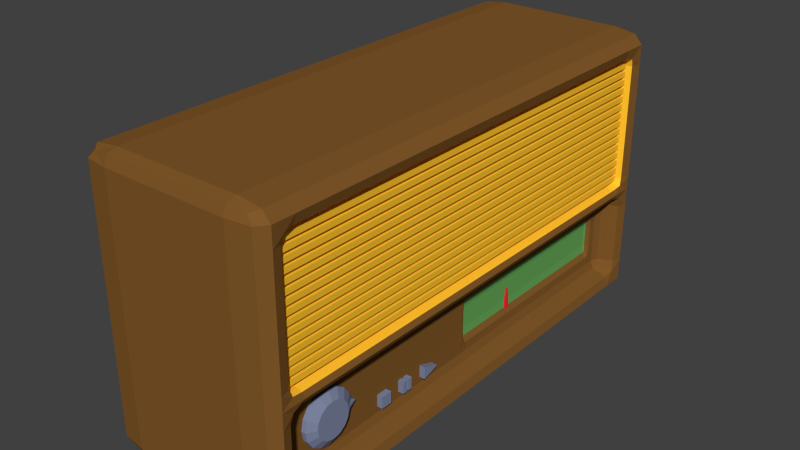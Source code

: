# Source: Radio.blend  (saved by Blender 2.76.0; exported with 4.5.12 LTS)
import bpy
from mathutils import Matrix  # noqa: F401  (used for matrix-valued properties, if any)

bpy.ops.wm.read_factory_settings(use_empty=True)
scene = bpy.context.scene
scene.name = 'Scene'

# ---- collections
col_collection_1 = bpy.data.collections.new('Collection 1'); scene.collection.children.link(col_collection_1)

# ---- materials (node trees are filled in below, after node groups)
mat_material_004 = bpy.data.materials.new('Material.004')
mat_material_004.alpha_threshold = 0.0
mat_material_004.use_transparent_shadow = False
mat_material_004.diffuse_color = (0.8276, 0.03583, 0.03583, 1.0)
mat_material_004.roughness = 0.5
mat_material_radio_003 = bpy.data.materials.new('Material_Radio.003')
mat_material_radio_003.alpha_threshold = 0.0
mat_material_radio_003.use_transparent_shadow = False
mat_material_radio_003.diffuse_color = (0.2144, 0.2498, 0.3757, 1.0)
mat_material_radio_003.roughness = 0.5
mat_material_radio_002 = bpy.data.materials.new('Material_Radio.002')
mat_material_radio_002.alpha_threshold = 0.0
mat_material_radio_002.use_transparent_shadow = False
mat_material_radio_002.diffuse_color = (0.2203, 0.09889, 0.02289, 1.0)
mat_material_radio_002.roughness = 0.5
mat_material_radio_002.line_color = (0.0, 0.0, 0.0, 1.0)
mat_material_radio = bpy.data.materials.new('Material_Radio')
mat_material_radio.alpha_threshold = 0.0
mat_material_radio.use_transparent_shadow = False
mat_material_radio.diffuse_color = (0.1376, 0.402, 0.1032, 1.0)
mat_material_radio.roughness = 0.5
mat_material_radio_001 = bpy.data.materials.new('Material_Radio.001')
mat_material_radio_001.alpha_threshold = 0.0
mat_material_radio_001.use_transparent_shadow = False
mat_material_radio_001.diffuse_color = (1.0, 0.5692, 0.02977, 1.0)
mat_material_radio_001.roughness = 0.5

# ---- material node trees

# ---- world
world_world = bpy.data.worlds.new('World'); scene.world = world_world
world_world.color = (0.05088, 0.05088, 0.05088)
world_world.use_sun_shadow = False
world_world.sun_shadow_jitter_overblur = 0.0
world_world.cycles.sampling_method = 'MANUAL'
world_world.cycles.sample_map_resolution = 256

# ---- meshes
me_cube_005 = bpy.data.meshes.new('Cube.005')
me_cube_005.from_pydata([(-1.0, -1.0, -1.0), (-1.0, -0.2399, 1.0), (-1.0, 1.0, -1.0), (-1.0, 0.2399, 1.0), (1.0, -1.0, -1.0), (1.0, -0.2399, 1.0), (1.0, 1.0, -1.0), (1.0, 0.2399, 1.0)], [], [(1, 3, 2, 0), (3, 7, 6, 2), (7, 5, 4, 6), (5, 1, 0, 4), (0, 2, 6, 4), (5, 7, 3, 1)])
me_cube_005.materials.append(mat_material_004)
me_cube_005.use_remesh_preserve_volume = False
me_cube_005.use_remesh_preserve_attributes = False
me_cube_005.use_mirror_vertex_groups = False
me_cube_005.update()
me_circle = bpy.data.meshes.new('Circle')
me_circle.from_pydata([(2.495e-09, 1.21, -0.05708), (-0.3827, 0.9239, -0.05708), (-0.7071, 0.7071, -0.05708), (-0.9239, 0.3827, -0.05708), (-1.0, -4.371e-08, -0.05708), (-0.9239, -0.3827, -0.05708), (-0.7071, -0.7071, -0.05708), (-0.3827, -0.9239, -0.05708), (-1.485e-07, -1.0, -0.05708), (0.3827, -0.9239, -0.05708), (0.7071, -0.7071, -0.05708), (0.9239, -0.3827, -0.05708), (1.0, 1.192e-08, -0.05708), (0.9239, 0.3827, -0.05708), (0.7071, 0.7071, -0.05708), (0.3827, 0.9239, -0.05708), (-0.3827, 0.9239, 0.1036), (-4.53e-09, 1.21, 0.1036), (-0.7071, 0.7071, 0.1036), (-0.9239, 0.3827, 0.1036), (-1.0, -4.371e-08, 0.1036), (-0.9239, -0.3827, 0.1036), (-0.7071, -0.7071, 0.1036), (-0.3827, -0.9239, 0.1036), (-1.555e-07, -1.0, 0.1036), (0.3827, -0.9239, 0.1036), (0.7071, -0.7071, 0.1036), (0.9239, -0.3827, 0.1036), (1.0, 1.192e-08, 0.1036), (0.9239, 0.3827, 0.1036), (0.7071, 0.7071, 0.1036), (0.3827, 0.9239, 0.1036), (-0.2602, 0.6282, 0.3024), (-2.369e-08, 0.6799, 0.3024), (-0.4808, 0.4808, 0.3024), (-0.6282, 0.2602, 0.3024), (-0.6799, -2.614e-08, 0.3024), (-0.6282, -0.2602, 0.3024), (-0.4808, -0.4808, 0.3024), (-0.2602, -0.6282, 0.3024), (-1.264e-07, -0.6799, 0.3024), (0.2602, -0.6282, 0.3024), (0.4808, -0.4808, 0.3024), (0.6282, -0.2602, 0.3024), (0.6799, 1.169e-08, 0.3024), (0.6282, 0.2602, 0.3024), (0.4808, 0.4808, 0.3024), (0.2602, 0.6282, 0.3024), (-0.1327, 1.008, -0.05708), (-0.1327, 1.008, 0.1036), (-0.1301, 0.6541, 0.3024), (0.1327, 1.008, -0.05708), (0.1327, 1.008, 0.1036), (0.1301, 0.6541, 0.3024)], [], [(1, 48, 0, 51, 15, 14, 13, 12, 11, 10, 9, 8, 7, 6, 5, 4, 3, 2), (49, 16, 32, 50), (5, 6, 22, 21), (4, 5, 21, 20), (10, 11, 27, 26), (51, 0, 17, 52), (3, 4, 20, 19), (9, 10, 26, 25), (8, 9, 25, 24), (14, 15, 31, 30), (2, 3, 19, 18), (7, 8, 24, 23), (13, 14, 30, 29), (12, 13, 29, 28), (1, 2, 18, 16), (48, 1, 16, 49), (6, 7, 23, 22), (11, 12, 28, 27), (32, 34, 35, 36, 37, 38, 39, 40, 41, 42, 43, 44, 45, 46, 47, 53, 33, 50), (22, 23, 39, 38), (27, 28, 44, 43), (21, 22, 38, 37), (20, 21, 37, 36), (26, 27, 43, 42), (52, 17, 33, 53), (19, 20, 36, 35), (25, 26, 42, 41), (24, 25, 41, 40), (30, 31, 47, 46), (18, 19, 35, 34), (23, 24, 40, 39), (29, 30, 46, 45), (28, 29, 45, 44), (16, 18, 34, 32), (0, 48, 49, 17), (17, 49, 50, 33), (31, 52, 53, 47), (15, 51, 52, 31)])
me_circle.materials.append(mat_material_radio_003)
me_circle.use_remesh_preserve_volume = False
me_circle.use_remesh_preserve_attributes = False
me_circle.use_mirror_vertex_groups = False
me_circle.update()
me_cube = bpy.data.meshes.new('Cube')
me_cube.from_pydata([(0.9185, -0.9559, 0.7552), (0.9185, -0.9559, 0.793), (0.9185, 0.9559, 0.7552), (0.9185, 0.9559, 0.793), (0.8772, -0.9559, 0.7552), (0.8772, -0.9559, 0.793), (0.8772, 0.9559, 0.7552), (0.8772, 0.9559, 0.793), (0.9185, -0.9559, 0.6949), (0.9185, -0.9559, 0.7326), (0.9185, 0.9559, 0.6949), (0.9185, 0.9559, 0.7326), (0.8772, -0.9559, 0.6949), (0.8772, -0.9559, 0.7326), (0.8772, 0.9559, 0.6949), (0.8772, 0.9559, 0.7326), (0.9185, -0.9559, 0.6345), (0.9185, -0.9559, 0.6722), (0.9185, 0.9559, 0.6345), (0.9185, 0.9559, 0.6722), (0.8772, -0.9559, 0.6345), (0.8772, -0.9559, 0.6722), (0.8772, 0.9559, 0.6345), (0.8772, 0.9559, 0.6722), (0.9185, -0.9559, 0.5742), (0.9185, -0.9559, 0.6119), (0.9185, 0.9559, 0.5742), (0.9185, 0.9559, 0.6119), (0.8772, -0.9559, 0.5742), (0.8772, -0.9559, 0.6119), (0.8772, 0.9559, 0.5742), (0.8772, 0.9559, 0.6119), (0.9185, -0.9559, 0.5138), (0.9185, -0.9559, 0.5515), (0.9185, 0.9559, 0.5138), (0.9185, 0.9559, 0.5515), (0.8772, -0.9559, 0.5138), (0.8772, -0.9559, 0.5515), (0.8772, 0.9559, 0.5138), (0.8772, 0.9559, 0.5515), (0.9185, -0.9559, 0.4534), (0.9185, -0.9559, 0.4912), (0.9185, 0.9559, 0.4534), (0.9185, 0.9559, 0.4912), (0.8772, -0.9559, 0.4534), (0.8772, -0.9559, 0.4912), (0.8772, 0.9559, 0.4534), (0.8772, 0.9559, 0.4912), (0.9185, -0.9559, 0.3931), (0.9185, -0.9559, 0.4308), (0.9185, 0.9559, 0.3931), (0.9185, 0.9559, 0.4308), (0.8772, -0.9559, 0.3931), (0.8772, -0.9559, 0.4308), (0.8772, 0.9559, 0.3931), (0.8772, 0.9559, 0.4308), (0.9185, -0.9559, 0.3327), (0.9185, -0.9559, 0.3705), (0.9185, 0.9559, 0.3327), (0.9185, 0.9559, 0.3705), (0.8772, -0.9559, 0.3327), (0.8772, -0.9559, 0.3705), (0.8772, 0.9559, 0.3327), (0.8772, 0.9559, 0.3705), (0.9185, -0.9559, 0.2724), (0.9185, -0.9559, 0.3101), (0.9185, 0.9559, 0.2724), (0.9185, 0.9559, 0.3101), (0.8772, -0.9559, 0.2724), (0.8772, -0.9559, 0.3101), (0.8772, 0.9559, 0.2724), (0.8772, 0.9559, 0.3101), (0.9185, -0.9559, 0.212), (0.9185, -0.9559, 0.2497), (0.9185, 0.9559, 0.212), (0.9185, 0.9559, 0.2497), (0.8772, -0.9559, 0.212), (0.8772, -0.9559, 0.2497), (0.8772, 0.9559, 0.212), (0.8772, 0.9559, 0.2497), (0.9185, -0.9559, 0.1517), (0.9185, -0.9559, 0.1894), (0.9185, 0.9559, 0.1517), (0.9185, 0.9559, 0.1894), (0.8772, -0.9559, 0.1517), (0.8772, -0.9559, 0.1894), (0.8772, 0.9559, 0.1517), (0.8772, 0.9559, 0.1894), (0.9185, -0.9559, 0.0913), (0.9185, -0.9559, 0.129), (0.9185, 0.9559, 0.0913), (0.9185, 0.9559, 0.129), (0.8772, -0.9559, 0.0913), (0.8772, -0.9559, 0.129), (0.8772, 0.9559, 0.0913), (0.8772, 0.9559, 0.129), (0.9185, -0.9559, 0.03095), (0.9185, -0.9559, 0.06867), (0.9185, 0.9559, 0.03095), (0.9185, 0.9559, 0.06867), (0.8772, -0.9559, 0.03095), (0.8772, -0.9559, 0.06867), (0.8772, 0.9559, 0.03095), (0.8772, 0.9559, 0.06867), (0.9185, -0.9559, -0.02941), (0.9185, -0.9559, 0.008313), (0.9185, 0.9559, -0.02941), (0.9185, 0.9559, 0.008313), (0.8772, -0.9559, -0.02941), (0.8772, -0.9559, 0.008313), (0.8772, 0.9559, -0.02941), (0.8772, 0.9559, 0.008313), (0.9185, -0.9559, -0.08977), (0.9185, -0.9559, -0.05204), (0.9185, 0.9559, -0.08977), (0.9185, 0.9559, -0.05204), (0.8772, -0.9559, -0.08977), (0.8772, -0.9559, -0.05204), (0.8772, 0.9559, -0.08977), (0.8772, 0.9559, -0.05204), (0.7639, -0.4603, -0.7025), (0.7639, -0.4603, -0.6195), (0.7639, -0.4164, -0.7025), (0.7639, -0.4164, -0.6195), (0.8416, -0.4603, -0.7025), (0.8416, -0.4603, -0.6195), (0.8416, -0.4164, -0.7025), (0.8416, -0.4164, -0.6195), (0.7639, -0.3553, -0.7025), (0.7639, -0.3553, -0.6195), (0.7639, -0.338, -0.7025), (0.7639, -0.338, -0.6195), (0.8416, -0.3553, -0.7025), (0.8416, -0.3553, -0.6195), (0.8416, -0.338, -0.7025), (0.8416, -0.338, -0.6195), (0.7639, -0.3294, -0.7025), (0.7639, -0.3294, -0.6195), (0.7639, -0.3121, -0.7025), (0.7639, -0.3121, -0.6195), (0.8416, -0.3294, -0.7025), (0.8416, -0.3294, -0.6195), (0.8416, -0.3121, -0.7025), (0.8416, -0.3121, -0.6195), (0.7631, -0.2439, -0.7044), (0.7631, -0.2439, -0.6176), (0.7631, -0.1804, -0.6655), (0.7631, -0.1804, -0.6565), (0.8423, -0.2439, -0.7044), (0.8423, -0.2439, -0.6176), (0.8423, -0.1804, -0.6655), (0.8423, -0.1804, -0.6565), (-0.6667, -0.9492, -1.0), (-0.6667, -0.9492, 1.0), (1.0, -0.9492, 0.9111), (-0.6667, -1.0, 0.9111), (-1.0, 0.9492, 0.9111), (-0.6667, 1.0, -0.9111), (-1.0, -0.9492, 0.9111), (-1.0, 0.8597, 0.9111), (1.0, 0.9492, 0.9111), (1.0, -0.8597, 0.9111), (-0.6667, 0.9492, 1.0), (-0.6667, -0.8597, 1.0), (-0.6667, 0.9492, -1.0), (-0.6667, -0.8597, -1.0), (1.0, -0.8597, -0.9111), (0.891, -0.8597, 0.8222), (1.0, 0.9492, -0.9111), (1.0, 0.9492, 0.7728), (-1.0, 0.8597, -0.9111), (-1.0, 0.8597, 0.7728), (-1.0, -0.9492, -0.9111), (-1.0, -0.9492, 0.7728), (-0.6667, 1.0, 0.9111), (-0.6667, 1.0, -0.7465), (-1.0, 0.9492, -0.9111), (-1.0, 0.9492, 0.7728), (-0.6667, -1.0, -0.9111), (-0.6667, -1.0, 0.7728), (1.0, -0.9492, -0.9111), (1.0, -0.9492, 0.7728), (1.0, -0.9492, -0.2926), (-0.6667, -1.0, -0.2926), (-1.0, 0.9492, -0.2926), (-0.6667, 1.0, -0.1685), (-1.0, -0.9492, -0.2926), (-1.0, 0.8597, -0.2926), (1.0, 0.9492, -0.2926), (0.891, 0.8597, -0.8222), (-0.6667, 1.0, -0.0706), (1.0, -0.9492, -0.1685), (-0.6667, -1.0, -0.1685), (-1.0, 0.9492, -0.1685), (-1.0, -0.9492, -0.1685), (-1.0, 0.8597, -0.1685), (1.0, 0.9492, -0.1685), (1.0, -0.8597, -0.1685), (0.6667, -1.0, -0.1685), (-2.98e-07, -1.0, -0.1685), (0.6667, 1.0, -0.0706), (1.192e-07, 1.0, -0.0706), (0.6667, 1.0, -0.1685), (1.192e-07, 1.0, -0.1685), (0.6667, -1.0, -0.2926), (-2.831e-07, -1.0, -0.2926), (0.6667, -1.0, 0.7728), (-3.576e-07, -1.0, 0.7728), (0.6667, -1.0, -0.9111), (-1.714e-07, -1.0, -0.9111), (0.6667, 1.0, -0.7465), (1.788e-07, 1.0, -0.7465), (0.6667, 1.0, 0.9111), (1.937e-07, 1.0, 0.9111), (0.6667, -0.8597, -1.0), (5.215e-08, -0.8597, -1.0), (0.6667, 0.9492, -1.0), (1.49e-07, 0.9492, -1.0), (0.6667, -0.8597, 1.0), (-1.863e-07, -0.8597, 1.0), (0.6667, 0.9492, 1.0), (1.192e-07, 0.9492, 1.0), (0.6667, 1.0, -0.9111), (1.788e-07, 1.0, -0.9111), (0.6667, -1.0, 0.9111), (-4.545e-07, -1.0, 0.9111), (0.6667, -0.9492, 1.0), (-3.725e-07, -0.9492, 1.0), (0.6667, -0.9492, -1.0), (0.0, -0.9492, -1.0), (0.7821, -0.8597, 0.7728), (0.7821, -0.8597, -0.2926), (0.891, 0.8984, -0.2926), (0.891, 0.8984, 0.7728), (0.891, 0.8597, -0.1199), (0.891, -0.8984, -0.0706), (0.891, -0.8597, -0.217), (0.891, -0.8984, -0.7465), (0.891, 0.8597, -0.217), (0.891, -0.42, -0.217), (0.891, -0.8597, -0.1199), (0.891, 0.8092, -0.1199), (0.7821, 0.8597, -0.2926), (0.7821, -0.42, -0.2926), (0.7821, 0.8597, 0.7728), (0.7821, -0.42, 0.7728), (-5.215e-08, 0.8597, 1.0), (-1.49e-07, -0.42, 1.0), (0.6667, 0.8597, 1.0), (0.6667, -0.42, 1.0), (8.941e-08, 0.8597, -1.0), (5.215e-08, -0.42, -1.0), (0.6667, 0.8597, -1.0), (0.6667, -0.42, -1.0), (1.0, 0.8597, -0.1685), (1.0, -0.42, -0.1685), (-1.0, -0.8597, -0.1685), (-1.0, 0.8092, -0.1685), (0.891, -0.8597, -0.8222), (0.891, 0.8092, -0.8222), (-1.0, -0.8597, -0.2926), (-1.0, 0.8092, -0.2926), (-1.0, -0.8597, 0.7728), (-1.0, 0.8092, 0.7728), (-1.0, -0.8597, -0.9111), (-1.0, 0.8092, -0.9111), (0.891, 0.8597, 0.8222), (0.891, -0.42, 0.8222), (1.0, 0.8597, -0.9111), (1.0, -0.42, -0.9111), (-0.6667, 0.8597, -1.0), (-0.6667, -0.4199, -1.0), (-0.6667, 0.8597, 1.0), (-0.6667, -0.42, 1.0), (1.0, 0.8597, 0.9111), (1.0, -0.42, 0.9111), (-1.0, -0.8597, 0.9111), (-1.0, 0.8092, 0.9111), (-1.0, 0.8092, 0.1649), (-1.0, -0.8597, 0.1649), (0.7821, -0.42, 0.1649), (0.7821, 0.8597, 0.1649), (0.891, -0.8984, 0.5373), (0.891, 0.8984, 0.1649), (0.7821, -0.8597, 0.1649), (-3.427e-07, -1.0, 0.1649), (0.6667, -1.0, 0.1649), (1.192e-07, 1.0, 0.5373), (0.6667, 1.0, 0.5373), (-0.6667, 1.0, 0.5373), (1.0, -0.9492, 0.1649), (-0.6667, -1.0, 0.1649), (-1.0, 0.9492, 0.1649), (-1.0, -0.9492, 0.1649), (-1.0, 0.8597, 0.1649), (1.0, 0.9492, 0.1649), (-1.0, 0.8092, -0.5952), (-1.0, -0.8597, -0.5952), (0.7821, -0.42, -0.5952), (0.7821, 0.8597, -0.5952), (0.891, -0.8984, -0.4439), (0.891, 0.8984, -0.5952), (0.7821, -0.8597, -0.5952), (1.49e-07, 1.0, -0.4439), (0.6667, 1.0, -0.4439), (-2.831e-07, -1.0, -0.5952), (0.6667, -1.0, -0.5952), (1.0, 0.9492, -0.5952), (-1.0, 0.8597, -0.5952), (-1.0, -0.9492, -0.5952), (-1.0, 0.9492, -0.5952), (-0.6667, -1.0, -0.5952), (1.0, -0.9492, -0.5952), (-0.6667, 1.0, -0.4439), (-0.6667, 1.0, -0.2926), (0.6667, 1.0, -0.2926), (1.416e-07, 1.0, -0.2926), (0.891, -0.8984, -0.2926), (-1.0, 0.8092, -0.4439), (-1.0, -0.8597, -0.4439), (0.7821, -0.42, -0.4439), (0.7821, 0.8597, -0.4439), (0.891, 0.8984, -0.4439), (0.7821, -0.8597, -0.4439), (-2.831e-07, -1.0, -0.4439), (0.6667, -1.0, -0.4439), (1.0, 0.9492, -0.4439), (-1.0, 0.8597, -0.4439), (-1.0, -0.9492, -0.4439), (-1.0, 0.9492, -0.4439), (-0.6667, -1.0, -0.4439), (1.0, -0.9492, -0.4439), (1.0, -0.9492, -0.7465), (-0.6667, -1.0, -0.7465), (-1.0, 0.9492, -0.7465), (-1.0, -0.9492, -0.7465), (-1.0, 0.8597, -0.7465), (1.0, 0.9492, -0.7465), (0.6667, -1.0, -0.7465), (-2.831e-07, -1.0, -0.7465), (0.7821, -0.8597, -0.7465), (0.891, 0.8984, -0.7465), (0.7821, 0.8597, -0.7465), (0.7821, -0.42, -0.7465), (-1.0, -0.8597, -0.7465), (-1.0, 0.8092, -0.7465), (0.891, -0.8984, -0.5952), (1.49e-07, 1.0, -0.5952), (0.6667, 1.0, -0.5952), (-0.6667, 1.0, -0.5952), (1.0, 0.9492, -0.0706), (-1.0, 0.8597, -0.0706), (-1.0, -0.9492, -0.0706), (-1.0, 0.9492, -0.0706), (-0.6667, -1.0, -0.0706), (1.0, -0.9492, -0.0706), (0.6667, -1.0, -0.0706), (-3.204e-07, -1.0, -0.0706), (0.7821, -0.8597, -0.0706), (0.891, 0.8984, -0.0706), (0.7821, 0.8597, -0.0706), (0.7821, -0.42, -0.0706), (-1.0, -0.8597, -0.0706), (-1.0, 0.8092, -0.0706), (0.891, -0.8984, 0.1649), (1.192e-07, 1.0, 0.1649), (0.6667, 1.0, 0.1649), (-0.6667, 1.0, 0.1649), (-0.6667, 1.0, 0.7728), (0.6667, 1.0, 0.7728), (1.341e-07, 1.0, 0.7728), (0.891, -0.8984, 0.7728), (-1.0, 0.8092, 0.5373), (-1.0, -0.8597, 0.5373), (0.7821, -0.42, 0.5373), (0.7821, 0.8597, 0.5373), (0.891, 0.8984, 0.5373), (0.7821, -0.8597, 0.5373), (-3.427e-07, -1.0, 0.5373), (0.6667, -1.0, 0.5373), (1.0, -0.9492, 0.5373), (-0.6667, -1.0, 0.5373), (-1.0, 0.9492, 0.5373), (-1.0, -0.9492, 0.5373), (-1.0, 0.8597, 0.5373), (1.0, 0.9492, 0.5373), (0.7821, 0.01169, 0.5373), (-1.0, -0.009483, 0.5373), (-1.0, -0.009482, -0.0706), (0.7821, 0.01169, -0.0706), (-1.0, -0.009482, -0.7465), (0.7821, 0.0117, -0.7465), (0.7591, 0.8209, -0.5952), (-1.0, -0.009482, -0.4439), (0.7591, -1.49e-06, -0.5952), (-1.0, -0.009482, -0.5952), (0.7821, 0.01169, 0.1649), (-1.0, -0.009482, 0.1649), (-1.0, -0.009483, 0.9111), (1.0, 0.01169, 0.9111), (-0.6667, 0.0117, 1.0), (-0.6667, 0.0117, -1.0), (1.0, 0.0117, -0.9111), (0.891, 0.01169, 0.8222), (-1.0, -0.009482, -0.9111), (-1.0, -0.009483, 0.7728), (-1.0, -0.009482, -0.2926), (0.891, -0.009486, -0.8222), (-1.0, -0.009482, -0.1685), (1.0, 0.01169, -0.1685), (0.6667, 0.0117, -1.0), (4.47e-08, 0.0117, -1.0), (0.6667, 0.01169, 1.0), (-1.341e-07, 0.0117, 1.0), (0.7821, 0.01169, 0.7728), (0.7821, 0.0117, -0.2926), (0.891, -0.009487, -0.1199), (0.891, 0.01169, -0.217), (0.7362, 0.0117, -0.4439), (0.7362, 0.0117, -0.5952), (0.7591, 0.0117, -0.3683), (0.7591, -1.609e-06, -0.4439), (0.7591, 0.8209, -0.4439), (0.7591, 0.8092, -0.6709), (0.7591, 0.0117, -0.6709), (0.7591, 0.4105, -0.6709), (0.7591, 0.8092, -0.3683), (0.7591, 0.4105, -0.3683), (0.7362, 0.8092, -0.5952), (0.7362, 0.4105, -0.5952), (0.7362, 0.8092, -0.4439), (0.7362, 0.4105, -0.4439), (0.891, 0.8092, -0.217), (0.891, 0.4105, -0.217), (0.7821, 0.8092, -0.2926), (0.7821, 0.4105, -0.2926), (0.7821, 0.8092, 0.7728), (0.7821, 0.4105, 0.7728), (-1.118e-07, 0.8092, 1.0), (-1.267e-07, 0.4105, 1.0), (0.6667, 0.8092, 1.0), (0.6667, 0.4105, 1.0), (4.47e-08, 0.8092, -1.0), (4.47e-08, 0.4105, -1.0), (0.6667, 0.8092, -1.0), (0.6667, 0.4105, -1.0), (1.0, 0.8092, -0.1685), (1.0, 0.4105, -0.1685), (0.891, 0.8092, 0.8222), (0.891, 0.4105, 0.8222), (1.0, 0.8092, -0.9111), (1.0, 0.4105, -0.9111), (-0.6667, 0.8092, -1.0), (-0.6667, 0.4105, -1.0), (-0.6667, 0.8092, 1.0), (-0.6667, 0.4105, 1.0), (1.0, 0.8092, 0.9111), (1.0, 0.4105, 0.9111), (0.7821, 0.8092, 0.1649), (0.7821, 0.4105, 0.1649), (0.7821, 0.8092, -0.7465), (0.7821, 0.4105, -0.7465), (0.7821, 0.8092, -0.0706), (0.7821, 0.4105, -0.0706), (0.7821, 0.8092, 0.5373), (0.7821, 0.4105, 0.5373), (-1.0, 0.0117, 0.5373), (-1.0, 0.4105, 0.5373), (-1.0, 0.0117, -0.0706), (-1.0, 0.4105, -0.0706), (-1.0, 0.0117, -0.7465), (-1.0, 0.4105, -0.7465), (-1.0, 0.0117, -0.4439), (-1.0, 0.4105, -0.4439), (-1.0, 0.0117, -0.5952), (-1.0, 0.4105, -0.5952), (-1.0, 0.0117, 0.1649), (-1.0, 0.4105, 0.1649), (-1.0, 0.0117, 0.9111), (-1.0, 0.4105, 0.9111), (-1.0, 0.0117, -0.9111), (-1.0, 0.4105, -0.9111), (-1.0, 0.0117, 0.7728), (-1.0, 0.4105, 0.7728), (-1.0, 0.0117, -0.2926), (-1.0, 0.4105, -0.2926), (0.891, 0.0117, -0.8222), (0.891, 0.4105, -0.8222), (-1.0, 0.0117, -0.1685), (-1.0, 0.4105, -0.1685), (0.891, 0.01169, -0.1199), (0.891, 0.4105, -0.1199), (0.891, -0.42, -0.1199), (-1.0, -0.4199, -0.1685), (0.891, -0.42, -0.8222), (-1.0, -0.4199, -0.2926), (-1.0, -0.42, 0.7728), (-1.0, -0.4199, -0.9111), (-1.0, -0.42, 0.9111), (-1.0, -0.4199, 0.1649), (-1.0, -0.4199, -0.5952), (-1.0, -0.4199, -0.4439), (-1.0, -0.4199, -0.7465), (-1.0, -0.4199, -0.0706), (-1.0, -0.42, 0.5373), (0.7821, -0.009487, 0.5373), (0.7821, -0.009487, -0.0706), (0.7821, -0.009486, -0.7465), (0.7821, -0.009486, -0.4439), (0.7821, -0.009486, -0.5952), (0.7821, -0.009487, 0.1649), (1.0, -0.009488, 0.9111), (-0.6667, -0.009484, 1.0), (-0.6667, -0.009482, -1.0), (1.0, -0.009485, -0.9111), (0.891, -0.009487, 0.8222), (1.0, -0.009487, -0.1685), (0.6667, -0.009484, -1.0), (5.96e-08, -0.009483, -1.0), (0.6667, -0.009488, 1.0), (-1.341e-07, -0.009486, 1.0), (0.7821, -0.009487, 0.7728), (0.7821, -0.009486, -0.2926), (0.891, -0.009487, -0.217), (0.9167, -0.9492, -0.9778), (-0.6667, 0.9873, -0.9778), (0.9167, 0.9873, 0.9111), (-0.6667, -0.9873, -0.9778), (0.9167, -0.9873, 0.9111), (-0.9167, 0.9492, -0.9778), (-0.9167, -0.9873, 0.9111), (-0.9167, 0.9873, 0.9111), (0.9167, -0.9492, 0.9778), (-0.6667, 0.9873, 0.9778), (-0.6667, -0.9873, 0.9778), (-0.9167, 0.9492, 0.9778), (0.9167, 0.9492, -0.9778), (0.9167, -0.8597, -0.9778), (-0.9167, -0.9492, -0.9778), (-0.9167, 0.8597, -0.9778), (0.9167, 0.9492, 0.9778), (0.9167, -0.8597, 0.9778), (-0.9167, -0.9492, 0.9778), (-0.9167, 0.8597, 0.9778), (-1.0, -0.9014, -0.9111), (-1.0, 0.9014, -0.9111), (1.0, 0.9014, -0.9111), (1.0, -0.9014, -0.9111), (0.6667, 0.9014, 1.0), (0.6667, -0.9014, 1.0), (-0.6667, 0.9014, -1.0), (-0.6667, -0.9014, -1.0), (0.9167, 0.9873, -0.9111), (0.9167, 0.9873, 0.7728), (0.9167, -0.9873, -0.9111), (0.9167, -0.9873, 0.7728), (-0.9167, -0.9873, -0.9111), (-0.9167, -0.9873, 0.7728), (-0.9167, 0.9873, -0.9111), (-0.9167, 0.9873, 0.7728), (-1.0, -0.9014, 0.9111), (-1.0, -0.9014, -0.7465), (-1.0, 0.9014, 0.9111), (-1.0, 0.9014, -0.7465), (1.0, 0.9014, 0.9111), (0.9728, 0.9111, -0.7465), (1.0, -0.9014, 0.9111), (0.9728, -0.9111, -0.7465), (0.9728, -0.8597, -0.8444), (0.9728, -0.8597, 0.8444), (1.0, 0.9492, -0.8255), (1.0, 0.9492, 0.8321), (-1.0, 0.8597, -0.8255), (-1.0, 0.8597, 0.8321), (-1.0, -0.9492, -0.8255), (-1.0, -0.9492, 0.8321), (-0.6667, 1.0, 0.8321), (-0.6667, 1.0, -0.8255), (-1.0, 0.9492, -0.8255), (-1.0, 0.9492, 0.8321), (-0.6667, -1.0, -0.8255), (-0.6667, -1.0, 0.8321), (1.0, -0.9492, -0.8255), (1.0, -0.9492, 0.8321), (0.9167, 0.9873, -0.2926), (0.9167, -0.9873, -0.2926), (-0.9167, -0.9873, -0.2926), (-0.9167, 0.9873, -0.2926), (-1.0, -0.9014, -0.1685), (-1.0, 0.9014, -0.1685), (1.0, 0.9014, -0.1685), (1.0, -0.9014, -0.1685), (1.0, -0.9492, -0.2238), (-0.6667, -1.0, -0.2238), (-1.0, 0.9492, -0.2238), (-0.6667, 1.0, -0.2238), (-1.0, -0.9492, -0.2238), (-1.0, 0.8597, -0.2238), (1.0, 0.9492, -0.2238), (0.9728, -0.8597, -0.2049), (0.9167, 0.9873, -0.1685), (0.9167, -0.9873, -0.1685), (-0.9167, -0.9873, -0.1685), (-0.9167, 0.9873, -0.1685), (-1.0, -0.9014, -0.0706), (-1.0, 0.9014, -0.0706), (0.9728, 0.9111, -0.0706), (0.9728, -0.9111, -0.0706), (-0.6667, 1.0, -0.1197), (1.0, -0.9492, -0.1197), (-0.6667, -1.0, -0.1197), (-1.0, 0.9492, -0.1197), (-1.0, -0.9492, -0.1197), (-1.0, 0.8597, -0.1197), (1.0, 0.9492, -0.1197), (0.9728, -0.8597, -0.1321), (0.6667, 0.9873, -0.9778), (1.714e-07, 0.9873, -0.9778), (0.6667, -0.9873, -0.9778), (-7.264e-08, -0.9873, -0.9778), (0.6667, 0.9873, 0.9778), (1.974e-07, 0.9873, 0.9778), (0.6667, -0.9873, 0.9778), (-4.75e-07, -0.9873, 0.9778), (-0.6667, 0.9014, 1.0), (1.676e-08, 0.9014, 1.0), (-0.6667, -0.9014, 1.0), (-2.44e-07, -0.9014, 1.0), (0.6667, 0.9014, -1.0), (1.192e-07, 0.9014, -1.0), (0.6667, -0.9014, -1.0), (4.284e-08, -0.9014, -1.0), (0.6667, 1.0, 0.8321), (1.565e-07, 1.0, 0.8321), (0.6667, 1.0, -0.8255), (1.788e-07, 1.0, -0.8255), (0.6667, -1.0, -0.8255), (-2.477e-07, -1.0, -0.8255), (0.6667, -1.0, 0.8321), (-3.818e-07, -1.0, 0.8321), (0.6667, -1.0, -0.2238), (-2.943e-07, -1.0, -0.2238), (0.6667, 1.0, -0.2238), (1.248e-07, 1.0, -0.2238), (0.6667, 1.0, -0.1197), (1.192e-07, 1.0, -0.1197), (0.6667, -1.0, -0.1197), (-3.036e-07, -1.0, -0.1197), (0.3333, -1.0, -0.1685), (-0.3333, -1.0, -0.1685), (0.3333, 1.0, 0.7728), (-0.3333, 1.0, 0.7728), (0.3333, 1.0, -0.1685), (-0.3333, 1.0, -0.1685), (0.3333, -1.0, -0.7465), (-0.3333, -1.0, -0.7465), (0.3333, -1.0, -0.0706), (-0.3333, -1.0, -0.0706), (0.3333, -1.0, -0.9111), (-0.3333, -1.0, -0.9111), (0.3333, 1.0, -0.2926), (-0.3333, 1.0, -0.2926), (0.3333, 1.0, 0.9111), (-0.3333, 1.0, 0.9111), (0.3333, 0.8597, -1.0), (-0.3333, 0.8597, -1.0), (0.3333, 0.9492, -1.0), (-0.3333, 0.9492, -1.0), (0.3333, -0.8597, 1.0), (-0.3333, -0.8597, 1.0), (0.3333, 0.9492, 1.0), (-0.3333, 0.9492, 1.0), (0.3333, 1.0, -0.9111), (-0.3333, 1.0, -0.9111), (0.3333, -1.0, 0.9111), (-0.3333, -1.0, 0.9111), (0.3333, -0.9492, 1.0), (-0.3333, -0.9492, 1.0), (0.3333, -0.9492, -1.0), (-0.3333, -0.9492, -1.0), (0.8093, 0.8887, -0.7465), (0.8093, -0.8887, -0.7465), (0.8093, -0.8597, -0.8032), (0.8093, -0.8597, 0.8098), (0.8093, -0.8597, -0.2359), (0.8093, 0.8887, -0.0706), (0.8093, -0.8887, -0.0706), (0.8093, -0.8597, -0.1076), (0.891, 0.8887, -0.8032), (0.891, -0.8887, -0.8032), (0.891, -0.8887, 0.8098), (0.891, 0.8887, 0.8098), (0.891, 0.8887, -0.2359), (0.891, 0.8887, -0.1076), (0.891, -0.8887, -0.1076), (0.891, -0.8887, -0.2359), (0.9167, 0.8597, -0.9778), (0.9167, -0.42, -0.9778), (-0.9167, -0.8597, -0.9778), (-0.9167, 0.8092, -0.9778), (0.9167, 0.8597, 0.9778), (0.9167, -0.42, 0.9778), (-0.9167, -0.8597, 0.9778), (-0.9167, 0.8092, 0.9778), (0.9728, 0.8597, -0.8444), (0.9728, -0.42, -0.8444), (0.9728, 0.8597, 0.8444), (0.9728, -0.42, 0.8444), (-1.0, -0.8597, -0.8255), (-1.0, 0.8092, -0.8255), (-1.0, -0.8597, 0.8321), (-1.0, 0.8092, 0.8321), (-1.0, -0.8597, -0.2238), (-1.0, 0.8092, -0.2238), (0.9728, 0.8597, -0.2049), (0.9728, -0.42, -0.2049), (-1.0, -0.8597, -0.1197), (-1.0, 0.8092, -0.1197), (0.9728, 0.8597, -0.1321), (0.9728, -0.42, -0.1321), (0.3333, -0.8597, -1.0), (0.3333, 0.8092, -1.0), (-0.3333, -0.8597, -1.0), (-0.3333, 0.8092, -1.0), (0.3333, 0.8597, 1.0), (0.3333, -0.42, 1.0), (-0.3333, 0.8597, 1.0), (-0.3333, -0.42, 1.0), (0.8093, 0.8597, -0.8032), (0.8093, -0.42, -0.8032), (0.8093, 0.8597, 0.8098), (0.8093, -0.42, 0.8098), (0.8093, 0.8597, -0.2359), (0.8093, -0.42, -0.2359), (0.8093, 0.8597, -0.1076), (0.8093, -0.42, -0.1076), (0.891, 0.8277, -0.217), (0.891, -0.7304, -0.217), (0.891, -0.7304, -0.1199), (0.891, 0.8277, -0.1199), (0.7821, 0.8277, -0.7465), (0.7821, -0.7304, -0.7465), (0.7821, 0.8277, -0.0706), (0.7821, -0.7304, -0.0706), (-9.313e-08, 0.8277, 1.0), (-1.658e-07, -0.7304, 1.0), (0.6667, 0.8277, 1.0), (0.6667, -0.7304, 1.0), (6.333e-08, 0.8277, -1.0), (4.843e-08, -0.7304, -1.0), (0.6667, 0.8277, -1.0), (0.6667, -0.7304, -1.0), (1.0, 0.8277, -0.1685), (1.0, -0.7304, -0.1685), (-1.0, -0.7304, -0.1685), (-1.0, 0.8277, -0.1685), (0.891, -0.7304, -0.8222), (0.891, 0.8277, -0.8222), (-1.0, -0.7304, -0.7465), (-1.0, 0.8277, -0.7465), (-1.0, -0.7304, -0.0706), (-1.0, 0.8277, -0.0706), (-1.0, -0.7304, -0.9111), (-1.0, 0.8277, -0.9111), (0.891, 0.8277, 0.8222), (0.891, -0.7304, 0.8222), (1.0, 0.8277, -0.9111), (1.0, -0.7304, -0.9111), (-0.6667, 0.8277, -1.0), (-0.6667, -0.7304, -1.0), (-0.6667, 0.8277, 1.0), (-0.6667, -0.7304, 1.0), (1.0, 0.8277, 0.9111), (1.0, -0.7304, 0.9111), (-1.0, -0.7304, 0.9111), (-1.0, 0.8277, 0.9111), (0.9167, 0.9873, 0.1649), (0.9167, -0.9873, 0.1649), (-0.9167, -0.9873, 0.1649), (-0.9167, 0.9873, 0.1649), (-1.0, -0.9014, 0.5373), (-1.0, 0.9014, 0.5373), (0.9728, 0.9111, 0.5373), (0.9728, -0.9111, 0.5373), (0.3333, 1.0, 0.1649), (-0.3333, 1.0, 0.1649), (0.3333, -1.0, 0.5373), (-0.3333, -1.0, 0.5373), (0.8093, 0.8887, 0.5373), (0.8093, -0.8887, 0.5373), (0.7821, 0.8277, 0.5373), (0.7821, -0.7304, 0.5373), (-1.0, -0.7304, 0.5373), (-1.0, 0.8277, 0.5373), (-1.0, 0.8092, 0.3511), (-1.0, -0.8597, 0.3511), (0.7821, -0.42, 0.3511), (0.7821, 0.8597, 0.3511), (0.891, -0.8984, 0.3511), (0.891, 0.8984, 0.3511), (0.7821, -0.8597, 0.3511), (-3.353e-07, -1.0, 0.3511), (0.6667, -1.0, 0.3511), (1.267e-07, 1.0, 0.3511), (0.6667, 1.0, 0.3511), (-0.6667, 1.0, 0.3511), (1.0, -0.9492, 0.3511), (-0.6667, -1.0, 0.3511), (-1.0, 0.9492, 0.3511), (-1.0, -0.9492, 0.3511), (-1.0, 0.8597, 0.3511), (1.0, 0.9492, 0.3511), (-1.0, -0.9014, -0.4439), (-1.0, 0.9014, -0.4439), (0.9728, 0.9111, -0.4439), (0.9728, -0.9111, -0.4439), (0.9167, 0.9873, -0.5952), (0.9167, -0.9873, -0.5952), (-0.9167, -0.9873, -0.5952), (-0.9167, 0.9873, -0.5952), (0.3333, -1.0, -0.4439), (-0.3333, -1.0, -0.4439), (0.3333, 1.0, -0.5952), (-0.3333, 1.0, -0.5952), (0.8093, 0.8887, -0.4439), (0.8093, -0.8887, -0.4439), (0.7763, 0.8306, -0.4439), (0.7821, -0.7304, -0.4439), (-1.0, -0.7304, -0.4439), (-1.0, 0.8277, -0.4439), (-1.0, 0.8092, -0.5196), (-1.0, -0.8597, -0.5196), (0.7821, -0.42, -0.5196), (0.7821, 0.8597, -0.5196), (0.891, -0.8984, -0.5196), (0.891, 0.8984, -0.5196), (0.7821, -0.8597, -0.5196), (1.49e-07, 1.0, -0.5196), (0.6667, 1.0, -0.5196), (-2.831e-07, -1.0, -0.5196), (0.6667, -1.0, -0.5196), (1.0, 0.9492, -0.5196), (-1.0, 0.8597, -0.5196), (-1.0, -0.9492, -0.5196), (-1.0, 0.9492, -0.5196), (-0.6667, -1.0, -0.5196), (1.0, -0.9492, -0.5196), (-0.6667, 1.0, -0.5196), (0.9167, 0.9873, -0.4439), (0.9167, -0.9873, -0.4439), (-0.9167, -0.9873, -0.4439), (-0.9167, 0.9873, -0.4439), (0.3333, 1.0, -0.4439), (-0.3333, 1.0, -0.4439), (-1.0, -0.9014, -0.2926), (-1.0, 0.9014, -0.2926), (0.9728, 0.9111, -0.2926), (0.9728, -0.9111, -0.2926), (0.3333, -1.0, -0.2926), (-0.3333, -1.0, -0.2926), (0.8093, 0.8887, -0.2926), (0.8093, -0.8887, -0.2926), (0.7821, 0.8277, -0.2926), (0.7821, -0.7304, -0.2926), (-1.0, -0.7304, -0.2926), (-1.0, 0.8277, -0.2926), (-0.6667, 1.0, -0.3683), (0.6667, 1.0, -0.3683), (1.471e-07, 1.0, -0.3683), (0.891, -0.8984, -0.3683), (-1.0, 0.8092, -0.3683), (-1.0, -0.8597, -0.3683), (0.7821, -0.42, -0.3683), (0.7821, 0.8597, -0.3683), (0.891, 0.8984, -0.3683), (0.7821, -0.8597, -0.3683), (-2.831e-07, -1.0, -0.3683), (0.6667, -1.0, -0.3683), (1.0, 0.9492, -0.3683), (-1.0, 0.8597, -0.3683), (-1.0, -0.9492, -0.3683), (-1.0, 0.9492, -0.3683), (-0.6667, -1.0, -0.3683), (1.0, -0.9492, -0.3683), (-1.0, -0.9014, -0.5952), (-1.0, 0.9014, -0.5952), (0.9728, 0.9111, -0.5952), (0.9728, -0.9111, -0.5952), (0.3333, -1.0, -0.5952), (-0.3333, -1.0, -0.5952), (0.8093, 0.8887, -0.5952), (0.8093, -0.8887, -0.5952), (0.7763, 0.8306, -0.5952), (0.7821, -0.7304, -0.5952), (-1.0, -0.7304, -0.5952), (-1.0, 0.8277, -0.5952), (0.9167, 0.9873, -0.7465), (0.9167, -0.9873, -0.7465), (-0.9167, -0.9873, -0.7465), (-0.9167, 0.9873, -0.7465), (0.3333, 1.0, -0.7465), (-0.3333, 1.0, -0.7465), (1.0, -0.9492, -0.6709), (-0.6667, -1.0, -0.6709), (-1.0, 0.9492, -0.6709), (-1.0, -0.9492, -0.6709), (-1.0, 0.8597, -0.6709), (1.0, 0.9492, -0.6709), (0.6667, -1.0, -0.6709), (-2.831e-07, -1.0, -0.6709), (0.7821, -0.8597, -0.6709), (0.891, 0.8984, -0.6709), (0.7821, 0.8597, -0.6709), (0.7821, -0.42, -0.6709), (-1.0, -0.8597, -0.6709), (-1.0, 0.8092, -0.6709), (0.891, -0.8984, -0.6709), (1.639e-07, 1.0, -0.6709), (0.6667, 1.0, -0.6709), (-0.6667, 1.0, -0.6709), (-1.0, -0.9014, 0.1649), (-1.0, 0.9014, 0.1649), (0.9728, 0.9111, 0.1649), (0.9728, -0.9111, 0.1649), (0.3333, -1.0, 0.1649), (-0.3333, -1.0, 0.1649), (0.8093, 0.8887, 0.1649), (0.8093, -0.8887, 0.1649), (0.7821, 0.8277, 0.1649), (0.7821, -0.7304, 0.1649), (-1.0, -0.7304, 0.1649), (-1.0, 0.8277, 0.1649), (0.9167, 0.9873, -0.0706), (0.9167, -0.9873, -0.0706), (-0.9167, -0.9873, -0.0706), (-0.9167, 0.9873, -0.0706), (0.3333, 1.0, -0.0706), (-0.3333, 1.0, -0.0706), (1.0, 0.9492, 0.01293), (-1.0, 0.8597, 0.01293), (-1.0, -0.9492, 0.01293), (-1.0, 0.9492, 0.01293), (-0.6667, -1.0, 0.01293), (1.0, -0.9492, 0.01293), (0.6667, -1.0, 0.01293), (-3.371e-07, -1.0, 0.01293), (0.7821, -0.8597, 0.01293), (0.891, 0.8984, 0.01293), (0.7821, 0.8597, 0.01293), (0.7821, -0.42, 0.01293), (-1.0, -0.8597, 0.01293), (-1.0, 0.8092, 0.01293), (0.891, -0.8984, 0.01293), (1.192e-07, 1.0, 0.01293), (0.6667, 1.0, 0.01293), (-0.6667, 1.0, 0.01293), (0.9167, 0.9873, 0.5373), (0.9167, -0.9873, 0.5373), (-0.9167, -0.9873, 0.5373), (-0.9167, 0.9873, 0.5373), (0.3333, 1.0, 0.5373), (-0.3333, 1.0, 0.5373), (-1.0, -0.9014, 0.7728), (-1.0, 0.9014, 0.7728), (0.9728, 0.9111, 0.7728), (0.9728, -0.9111, 0.7728), (0.3333, -1.0, 0.7728), (-0.3333, -1.0, 0.7728), (0.8093, 0.8887, 0.7728), (0.8093, -0.8887, 0.7728), (0.7821, 0.8277, 0.7728), (0.7821, -0.7304, 0.7728), (-1.0, -0.7304, 0.7728), (-1.0, 0.8277, 0.7728), (-0.6667, 1.0, 0.6893), (0.6667, 1.0, 0.6893), (1.229e-07, 1.0, 0.6893), (0.891, -0.8984, 0.6893), (-1.0, 0.8092, 0.6893), (-1.0, -0.8597, 0.6893), (0.7821, -0.42, 0.6893), (0.7821, 0.8597, 0.6893), (0.891, 0.8984, 0.6893), (0.7821, -0.8597, 0.6893), (-3.539e-07, -1.0, 0.6893), (0.6667, -1.0, 0.6893), (1.0, -0.9492, 0.6893), (-0.6667, -1.0, 0.6893), (-1.0, 0.9492, 0.6893), (-1.0, -0.9492, 0.6893), (-1.0, 0.8597, 0.6893), (1.0, 0.9492, 0.6893), (0.9167, 0.0117, -0.9778), (-0.9167, -0.009482, -0.9778), (0.9167, 0.01169, 0.9778), (-0.9167, -0.009483, 0.9778), (0.9728, 0.0117, -0.8444), (0.9728, 0.01169, 0.8444), (-1.0, -0.009482, -0.8255), (-1.0, -0.009483, 0.8321), (-1.0, -0.009482, -0.2238), (0.9728, 0.01169, -0.2049), (-1.0, -0.009482, -0.1197), (0.9728, 0.01169, -0.1321), (0.3333, -0.009484, -1.0), (-0.3333, -0.009483, -1.0), (0.3333, 0.01169, 1.0), (-0.3333, 0.0117, 1.0), (0.8093, 0.0117, -0.8032), (0.8093, 0.01169, 0.8098), (0.8093, 0.01169, -0.2359), (0.8093, 0.01169, -0.1076), (-1.0, -0.009483, 0.3511), (0.7821, 0.01169, 0.3511), (-1.0, -0.009482, -0.5196), (0.7591, 0.002923, -0.652), (-1.0, -0.009482, -0.3683), (0.7763, 0.0117, -0.3494), (0.7763, 0.0117, -0.6898), (-1.0, -0.009482, -0.6709), (0.7821, 0.01169, 0.01293), (-1.0, -0.009482, 0.01293), (-1.0, -0.009483, 0.6893), (0.7821, 0.01169, 0.6893), (0.7821, 0.0005505, 0.5373), (-1.0, 0.0005561, 0.5373), (-1.0, 0.0005562, -0.0706), (0.7821, 0.0005509, -0.0706), (-1.0, 0.0005563, -0.7465), (0.7821, 0.0005517, -0.7465), (0.7763, -0.002373, -0.4439), (-1.0, 0.0005562, -0.4439), (0.7763, -0.002373, -0.5952), (-1.0, 0.0005563, -0.5952), (0.7821, 0.0005507, 0.1649), (-1.0, 0.0005562, 0.1649), (-1.0, 0.0005558, 0.9111), (1.0, 0.0005495, 0.9111), (-0.6667, 0.0005544, 1.0), (-0.6667, 0.0005562, -1.0), (1.0, 0.0005525, -0.9111), (0.891, 0.0005502, 0.8222), (-1.0, 0.0005565, -0.9111), (-1.0, 0.000556, 0.7728), (-1.0, 0.0005562, -0.2926), (0.891, 0.0005518, -0.8222), (-1.0, 0.0005562, -0.1685), (1.0, 0.0005511, -0.1685), (0.6667, 0.000554, -1.0), (5.588e-08, 0.0005552, -1.0), (0.6667, 0.0005498, 1.0), (-1.341e-07, 0.000552, 1.0), (0.7821, 0.0005503, 0.7728), (0.7821, 0.0005513, -0.2926), (0.891, 0.000551, -0.1199), (0.891, 0.0005512, -0.217), (0.7419, 0.818, -0.4439), (0.7419, 0.818, -0.5952), (0.7362, 0.0117, -0.5196), (0.7419, 0.0117, -0.3872), (0.7419, 0.0117, -0.652), (0.7419, 0.002923, -0.4439), (0.7419, 0.002923, -0.5952), (0.7591, -1.55e-06, -0.5196), (0.7591, 0.8209, -0.5196), (0.7591, 0.818, -0.652), (0.7591, 0.002923, -0.3872), (0.7591, 0.818, -0.3872), (-0.9167, 0.0117, -0.9778), (-0.9167, 0.4105, -0.9778), (-0.9167, 0.0117, 0.9778), (-0.9167, 0.4105, 0.9778), (-1.0, 0.0117, -0.8255), (-1.0, 0.4105, -0.8255), (-1.0, 0.0117, 0.8321), (-1.0, 0.4105, 0.8321), (-1.0, 0.0117, -0.2238), (-1.0, 0.4105, -0.2238), (-1.0, 0.0117, -0.1197), (-1.0, 0.4105, -0.1197), (0.3333, 0.0117, -1.0), (0.3333, 0.4105, -1.0), (-0.3333, 0.0117, -1.0), (-0.3333, 0.4105, -1.0), (-1.0, 0.0117, 0.3511), (-1.0, 0.4105, 0.3511), (-1.0, 0.0117, -0.5196), (-1.0, 0.4105, -0.5196), (-1.0, 0.0117, -0.3683), (-1.0, 0.4105, -0.3683), (-1.0, 0.0117, -0.6709), (-1.0, 0.4105, -0.6709), (-1.0, 0.0117, 0.01293), (-1.0, 0.4105, 0.01293), (-1.0, 0.0117, 0.6893), (-1.0, 0.4105, 0.6893), (0.9167, 0.8092, -0.9778), (0.9167, 0.4105, -0.9778), (0.9167, 0.8092, 0.9778), (0.9167, 0.4105, 0.9778), (0.9728, 0.8092, -0.8444), (0.9728, 0.4105, -0.8444), (0.9728, 0.8092, 0.8444), (0.9728, 0.4105, 0.8444), (0.9728, 0.8092, -0.2049), (0.9728, 0.4105, -0.2049), (0.9728, 0.8092, -0.1321), (0.9728, 0.4105, -0.1321), (0.3333, 0.8092, 1.0), (0.3333, 0.4105, 1.0), (-0.3333, 0.8092, 1.0), (-0.3333, 0.4105, 1.0), (0.8093, 0.8092, -0.8032), (0.8093, 0.4105, -0.8032), (0.8093, 0.8092, 0.8098), (0.8093, 0.4105, 0.8098), (0.8093, 0.8092, -0.2359), (0.8093, 0.4105, -0.2359), (0.8093, 0.8092, -0.1076), (0.8093, 0.4105, -0.1076), (0.7821, 0.8092, 0.3511), (0.7821, 0.4105, 0.3511), (0.7763, 0.8092, -0.3494), (0.7763, 0.4105, -0.3494), (0.7763, 0.8092, -0.6898), (0.7763, 0.4105, -0.6898), (0.7821, 0.8092, 0.01293), (0.7821, 0.4105, 0.01293), (0.7821, 0.8092, 0.6893), (0.7821, 0.4105, 0.6893), (0.7362, 0.8092, -0.5196), (0.7362, 0.4105, -0.5196), (0.7419, 0.8092, -0.3872), (0.7419, 0.4105, -0.3872), (0.7419, 0.8092, -0.652), (0.7419, 0.4105, -0.652), (0.7591, 0.1172, -0.6709), (0.7591, 0.7037, -0.6709), (0.7591, 0.7037, -0.3683), (0.7591, 0.1172, -0.3683), (0.7362, 0.7037, -0.5952), (0.7362, 0.1172, -0.5952), (0.7362, 0.7037, -0.4439), (0.7362, 0.1172, -0.4439), (0.891, 0.7037, -0.217), (0.891, 0.1172, -0.217), (0.7821, 0.7037, -0.2926), (0.7821, 0.1172, -0.2926), (0.7821, 0.7037, 0.7728), (0.7821, 0.1172, 0.7728), (-1.192e-07, 0.7037, 1.0), (-1.322e-07, 0.1172, 1.0), (0.6667, 0.7037, 1.0), (0.6667, 0.1172, 1.0), (4.47e-08, 0.7037, -1.0), (4.47e-08, 0.1172, -1.0), (0.6667, 0.7037, -1.0), (0.6667, 0.1172, -1.0), (1.0, 0.7037, -0.1685), (1.0, 0.1172, -0.1685), (0.891, 0.7037, 0.8222), (0.891, 0.1172, 0.8222), (1.0, 0.7037, -0.9111), (1.0, 0.1172, -0.9111), (-0.6667, 0.7037, -1.0), (-0.6667, 0.1172, -1.0), (-0.6667, 0.7037, 1.0), (-0.6667, 0.1172, 1.0), (1.0, 0.7037, 0.9111), (1.0, 0.1172, 0.9111), (0.7821, 0.7037, 0.1649), (0.7821, 0.1172, 0.1649), (0.7821, 0.7037, -0.7465), (0.7821, 0.1172, -0.7465), (0.7821, 0.7037, -0.0706), (0.7821, 0.1172, -0.0706), (0.7821, 0.7037, 0.5373), (0.7821, 0.1172, 0.5373), (-1.0, 0.1172, 0.5373), (-1.0, 0.7037, 0.5373), (-1.0, 0.1172, -0.0706), (-1.0, 0.7037, -0.0706), (-1.0, 0.1172, -0.7465), (-1.0, 0.7037, -0.7465), (-1.0, 0.1172, -0.4439), (-1.0, 0.7037, -0.4439), (-1.0, 0.1172, -0.5952), (-1.0, 0.7037, -0.5952), (-1.0, 0.1172, 0.1649), (-1.0, 0.7037, 0.1649), (-1.0, 0.1172, 0.9111), (-1.0, 0.7037, 0.9111), (-1.0, 0.1172, -0.9111), (-1.0, 0.7037, -0.9111), (-1.0, 0.1172, 0.7728), (-1.0, 0.7037, 0.7728), (-1.0, 0.1172, -0.2926), (-1.0, 0.7037, -0.2926), (0.891, 0.1172, -0.8222), (0.891, 0.7037, -0.8222), (-1.0, 0.1172, -0.1685), (-1.0, 0.7037, -0.1685), (0.891, 0.1172, -0.1199), (0.891, 0.7037, -0.1199), (0.9167, -0.009485, -0.9778), (0.9167, -0.009488, 0.9778), (0.9728, -0.009486, -0.8444), (0.9728, -0.009487, 0.8444), (0.9728, -0.009487, -0.2049), (0.9728, -0.009487, -0.1321), (0.3333, -0.009487, 1.0), (-0.3333, -0.009485, 1.0), (0.8093, -0.009486, -0.8032), (0.8093, -0.009487, 0.8098), (0.8093, -0.009487, -0.2359), (0.8093, -0.009487, -0.1076), (0.7821, -0.009487, 0.3511), (0.7821, -0.009486, -0.5196), (0.7821, -0.009486, -0.3683), (0.7821, -0.009486, -0.6709), (0.7821, -0.009487, 0.01293), (0.7821, -0.009487, 0.6893), (-0.9167, -0.4199, -0.9778), (-0.9167, -0.42, 0.9778), (-1.0, -0.4199, -0.8255), (-1.0, -0.42, 0.8321), (-1.0, -0.4199, -0.2238), (-1.0, -0.4199, -0.1197), (0.3333, -0.42, -1.0), (-0.3333, -0.42, -1.0), (-1.0, -0.4199, 0.3511), (-1.0, -0.4199, -0.5196), (-1.0, -0.4199, -0.3683), (-1.0, -0.4199, -0.6709), (-1.0, -0.4199, 0.01293), (-1.0, -0.42, 0.6893), (0.891, -0.1168, -0.1199), (-1.0, -0.1168, -0.1685), (0.891, -0.1168, -0.8222), (-1.0, -0.1168, -0.2926), (-1.0, -0.1168, 0.7728), (-1.0, -0.1168, -0.9111), (-1.0, -0.1168, 0.9111), (-1.0, -0.1168, 0.1649), (-1.0, -0.1168, -0.5952), (-1.0, -0.1168, -0.4439), (-1.0, -0.1168, -0.7465), (-1.0, -0.1168, -0.0706), (-1.0, -0.1168, 0.5373), (0.7821, -0.1168, 0.5373), (0.7821, -0.1168, -0.0706), (0.7821, -0.1168, -0.7465), (0.7821, -0.1168, -0.4439), (0.7821, -0.1168, -0.5952), (0.7821, -0.1168, 0.1649), (1.0, -0.1168, 0.9111), (-0.6667, -0.1168, 1.0), (-0.6667, -0.1168, -1.0), (1.0, -0.1168, -0.9111), (0.891, -0.1168, 0.8222), (1.0, -0.1168, -0.1685), (0.6667, -0.1168, -1.0), (5.774e-08, -0.1168, -1.0), (0.6667, -0.1168, 1.0), (-1.378e-07, -0.1168, 1.0), (0.7821, -0.1168, 0.7728), (0.7821, -0.1168, -0.2926), (0.891, -0.1168, -0.217), (0.8519, 0.9774, -0.9605), (0.8519, -0.9774, -0.9605), (-0.8519, -0.9774, -0.9605), (-0.8519, 0.9774, -0.9605), (0.8519, 0.9774, 0.9605), (0.8519, -0.9774, 0.9605), (-0.8519, -0.9774, 0.9605), (-0.8519, 0.9774, 0.9605), (0.9167, 0.9014, -0.9778), (0.9167, -0.9014, -0.9778), (-0.9167, -0.9014, -0.9778), (-0.9167, 0.9014, -0.9778), (0.9167, 0.9014, 0.9778), (0.9167, -0.9014, 0.9778), (-0.9167, -0.9014, 0.9778), (-0.9167, 0.9014, 0.9778), (0.9167, 0.9873, -0.8255), (0.9167, 0.9873, 0.8321), (0.9167, -0.9873, -0.8255), (0.9167, -0.9873, 0.8321), (-0.9167, -0.9873, -0.8255), (-0.9167, -0.9873, 0.8321), (-0.9167, 0.9873, -0.8255), (-0.9167, 0.9873, 0.8321), (-1.0, -0.9014, 0.8321), (-1.0, -0.9014, -0.8255), (-1.0, 0.9014, 0.8321), (-1.0, 0.9014, -0.8255), (0.9826, 0.9003, 0.8285), (0.9826, 0.9003, -0.8243), (0.9826, -0.9003, 0.8285), (0.9826, -0.9003, -0.8243), (0.9167, 0.9873, -0.2238), (0.9167, -0.9873, -0.2238), (-0.9167, -0.9873, -0.2238), (-0.9167, 0.9873, -0.2238), (-1.0, -0.9014, -0.2238), (-1.0, 0.9014, -0.2238), (0.9826, 0.9003, -0.2213), (0.9826, -0.9003, -0.2213), (0.9167, 0.9873, -0.1197), (0.9167, -0.9873, -0.1197), (-0.9167, -0.9873, -0.1197), (-0.9167, 0.9873, -0.1197), (-1.0, -0.9014, -0.1197), (-1.0, 0.9014, -0.1197), (0.9826, 0.9003, -0.1198), (0.9826, -0.9003, -0.1198), (0.3333, 0.9873, -0.9778), (-0.3333, 0.9873, -0.9778), (0.3333, -0.9873, -0.9778), (-0.3333, -0.9873, -0.9778), (0.3333, 0.9873, 0.9778), (-0.3333, 0.9873, 0.9778), (0.3333, -0.9873, 0.9778), (-0.3333, -0.9873, 0.9778), (-0.3333, 0.9014, 1.0), (0.3333, 0.9014, 1.0), (-0.3333, -0.9014, 1.0), (0.3333, -0.9014, 1.0), (0.3333, 0.9014, -1.0), (-0.3333, 0.9014, -1.0), (0.3333, -0.9014, -1.0), (-0.3333, -0.9014, -1.0), (0.3333, 1.0, 0.8321), (-0.3333, 1.0, 0.8321), (0.3333, 1.0, -0.8255), (-0.3333, 1.0, -0.8255), (0.3333, -1.0, -0.8255), (-0.3333, -1.0, -0.8255), (0.3333, -1.0, 0.8321), (-0.3333, -1.0, 0.8321), (0.3333, -1.0, -0.2238), (-0.3333, -1.0, -0.2238), (0.3333, 1.0, -0.2238), (-0.3333, 1.0, -0.2238), (0.3333, 1.0, -0.1197), (-0.3333, 1.0, -0.1197), (0.3333, -1.0, -0.1197), (-0.3333, -1.0, -0.1197), (0.8305, 0.8812, -0.2506), (0.8305, 0.8812, -0.7885), (0.8305, -0.8812, -0.2506), (0.8305, -0.8812, -0.7885), (0.8305, 0.8812, 0.8002), (0.8305, -0.8812, 0.8002), (0.8305, 0.8812, -0.098), (0.8305, -0.8812, -0.098), (0.9167, 0.8277, -0.9778), (0.9167, -0.7304, -0.9778), (-0.9167, -0.7304, -0.9778), (-0.9167, 0.8277, -0.9778), (0.9167, 0.8277, 0.9778), (0.9167, -0.7304, 0.9778), (-0.9167, -0.7304, 0.9778), (-0.9167, 0.8277, 0.9778), (0.9728, 0.8277, -0.8444), (0.9728, -0.7304, -0.8444), (0.9728, 0.8277, 0.8444), (0.9728, -0.7304, 0.8444), (-1.0, -0.7304, -0.8255), (-1.0, 0.8277, -0.8255), (-1.0, -0.7304, 0.8321), (-1.0, 0.8277, 0.8321), (-1.0, -0.7304, -0.2238), (-1.0, 0.8277, -0.2238), (0.9728, 0.8277, -0.2049), (0.9728, -0.7304, -0.2049), (-1.0, -0.7304, -0.1197), (-1.0, 0.8277, -0.1197), (0.9728, 0.8277, -0.1321), (0.9728, -0.7304, -0.1321), (0.3333, -0.7304, -1.0), (0.3333, 0.8277, -1.0), (-0.3333, -0.7304, -1.0), (-0.3333, 0.8277, -1.0), (0.3333, 0.8277, 1.0), (0.3333, -0.7304, 1.0), (-0.3333, 0.8277, 1.0), (-0.3333, -0.7304, 1.0), (0.8093, 0.8277, -0.8032), (0.8093, -0.7304, -0.8032), (0.8093, 0.8277, 0.8098), (0.8093, -0.7304, 0.8098), (0.8093, 0.8277, -0.2359), (0.8093, -0.7304, -0.2359), (0.8093, 0.8277, -0.1076), (0.8093, -0.7304, -0.1076), (0.9167, 0.9873, 0.3511), (0.9167, -0.9873, 0.3511), (-0.9167, -0.9873, 0.3511), (-0.9167, 0.9873, 0.3511), (-1.0, -0.9014, 0.3511), (-1.0, 0.9014, 0.3511), (0.9728, 0.9111, 0.3511), (0.9728, -0.9111, 0.3511), (0.3333, 1.0, 0.3511), (-0.3333, 1.0, 0.3511), (0.3333, -1.0, 0.3511), (-0.3333, -1.0, 0.3511), (0.8093, 0.8887, 0.3511), (0.8093, -0.8887, 0.3511), (0.7821, 0.8277, 0.3511), (0.7821, -0.7304, 0.3511), (-1.0, -0.7304, 0.3511), (-1.0, 0.8277, 0.3511), (-1.0, -0.9014, -0.5196), (-1.0, 0.9014, -0.5196), (0.9728, 0.9111, -0.5196), (0.9728, -0.9111, -0.5196), (0.9167, 0.9873, -0.5196), (0.9167, -0.9873, -0.5196), (-0.9167, -0.9873, -0.5196), (-0.9167, 0.9873, -0.5196), (0.3333, -1.0, -0.5196), (-0.3333, -1.0, -0.5196), (0.3333, 1.0, -0.5196), (-0.3333, 1.0, -0.5196), (0.8093, 0.8887, -0.5196), (0.8093, -0.8887, -0.5196), (0.7763, 0.8306, -0.5196), (0.7821, -0.7304, -0.5196), (-1.0, -0.7304, -0.5196), (-1.0, 0.8277, -0.5196), (0.9167, 0.9873, -0.3683), (0.9167, -0.9873, -0.3683), (-0.9167, -0.9873, -0.3683), (-0.9167, 0.9873, -0.3683), (0.3333, 1.0, -0.3683), (-0.3333, 1.0, -0.3683), (-1.0, -0.9014, -0.3683), (-1.0, 0.9014, -0.3683), (0.9728, 0.9111, -0.3683), (0.9728, -0.9111, -0.3683), (0.3333, -1.0, -0.3683), (-0.3333, -1.0, -0.3683), (0.8093, 0.8887, -0.3683), (0.8093, -0.8887, -0.3683), (0.7784, 0.8253, -0.3683), (0.7821, -0.7304, -0.3683), (-1.0, -0.7304, -0.3683), (-1.0, 0.8277, -0.3683), (-1.0, -0.9014, -0.6709), (-1.0, 0.9014, -0.6709), (0.9728, 0.9111, -0.6709), (0.9728, -0.9111, -0.6709), (0.3333, -1.0, -0.6709), (-0.3333, -1.0, -0.6709), (0.8093, 0.8887, -0.6709), (0.8093, -0.8887, -0.6709), (0.7784, 0.8253, -0.6709), (0.7821, -0.7304, -0.6709), (-1.0, -0.7304, -0.6709), (-1.0, 0.8277, -0.6709), (0.9167, 0.9873, -0.6709), (0.9167, -0.9873, -0.6709), (-0.9167, -0.9873, -0.6709), (-0.9167, 0.9873, -0.6709), (0.3333, 1.0, -0.6709), (-0.3333, 1.0, -0.6709), (-1.0, -0.9014, 0.01293), (-1.0, 0.9014, 0.01293), (0.9728, 0.9111, 0.01293), (0.9728, -0.9111, 0.01293), (0.3333, -1.0, 0.01293), (-0.3333, -1.0, 0.01293), (0.8093, 0.8887, 0.01293), (0.8093, -0.8887, 0.01293), (0.7821, 0.8277, 0.01293), (0.7821, -0.7304, 0.01293), (-1.0, -0.7304, 0.01293), (-1.0, 0.8277, 0.01293), (0.9167, 0.9873, 0.01293), (0.9167, -0.9873, 0.01293), (-0.9167, -0.9873, 0.01293), (-0.9167, 0.9873, 0.01293), (0.3333, 1.0, 0.01293), (-0.3333, 1.0, 0.01293), (0.9167, 0.9873, 0.6893), (0.9167, -0.9873, 0.6893), (-0.9167, -0.9873, 0.6893), (-0.9167, 0.9873, 0.6893), (0.3333, 1.0, 0.6893), (-0.3333, 1.0, 0.6893), (-1.0, -0.9014, 0.6893), (-1.0, 0.9014, 0.6893), (0.9728, 0.9111, 0.6893), (0.9728, -0.9111, 0.6893), (0.3333, -1.0, 0.6893), (-0.3333, -1.0, 0.6893), (0.8093, 0.8887, 0.6893), (0.8093, -0.8887, 0.6893), (0.7821, 0.8277, 0.6893), (0.7821, -0.7304, 0.6893), (-1.0, -0.7304, 0.6893), (-1.0, 0.8277, 0.6893), (0.9167, 0.0005533, -0.9778), (-0.9167, 0.0005565, -0.9778), (0.9167, 0.0005492, 0.9778), (-0.9167, 0.0005553, 0.9778), (0.9728, 0.000552, -0.8444), (0.9728, 0.00055, 0.8444), (-1.0, 0.0005564, -0.8255), (-1.0, 0.000556, 0.8321), (-1.0, 0.0005562, -0.2238), (0.9728, 0.0005511, -0.2049), (-1.0, 0.0005562, -0.1197), (0.9728, 0.000551, -0.1321), (0.3333, 0.0005546, -1.0), (-0.3333, 0.0005557, -1.0), (0.3333, 0.0005508, 1.0), (-0.3333, 0.0005532, 1.0), (0.8093, 0.0005518, -0.8032), (0.8093, 0.0005502, 0.8098), (0.8093, 0.0005512, -0.2359), (0.8093, 0.000551, -0.1076), (-1.0, 0.0005561, 0.3511), (0.7821, 0.0005506, 0.3511), (-1.0, 0.0005563, -0.5196), (0.7763, -0.002373, -0.5196), (-1.0, 0.0005562, -0.3683), (0.7784, 0.0003523, -0.3683), (0.7784, 0.0003526, -0.6709), (-1.0, 0.0005563, -0.6709), (0.7821, 0.0005508, 0.01293), (-1.0, 0.0005562, 0.01293), (-1.0, 0.0005561, 0.6893), (0.7821, 0.0005504, 0.6893), (0.7464, 0.8157, -0.4019), (0.7419, 0.818, -0.5196), (0.7464, 0.8157, -0.6372), (0.7419, 0.002923, -0.5196), (0.7464, 0.005197, -0.4019), (0.7464, 0.005197, -0.6372), (-0.9167, 0.1172, -0.9778), (-0.9167, 0.7037, -0.9778), (-0.9167, 0.1172, 0.9778), (-0.9167, 0.7037, 0.9778), (-1.0, 0.1172, -0.8255), (-1.0, 0.7037, -0.8255), (-1.0, 0.1172, 0.8321), (-1.0, 0.7037, 0.8321), (-1.0, 0.1172, -0.2238), (-1.0, 0.7037, -0.2238), (-1.0, 0.1172, -0.1197), (-1.0, 0.7037, -0.1197), (0.3333, 0.1172, -1.0), (0.3333, 0.7037, -1.0), (-0.3333, 0.1172, -1.0), (-0.3333, 0.7037, -1.0), (-1.0, 0.1172, 0.3511), (-1.0, 0.7037, 0.3511), (-1.0, 0.1172, -0.5196), (-1.0, 0.7037, -0.5196), (-1.0, 0.1172, -0.3683), (-1.0, 0.7037, -0.3683), (-1.0, 0.1172, -0.6709), (-1.0, 0.7037, -0.6709), (-1.0, 0.1172, 0.01293), (-1.0, 0.7037, 0.01293), (-1.0, 0.1172, 0.6893), (-1.0, 0.7037, 0.6893), (0.9167, 0.7037, -0.9778), (0.9167, 0.1172, -0.9778), (0.9167, 0.7037, 0.9778), (0.9167, 0.1172, 0.9778), (0.9728, 0.7037, -0.8444), (0.9728, 0.1172, -0.8444), (0.9728, 0.7037, 0.8444), (0.9728, 0.1172, 0.8444), (0.9728, 0.7037, -0.2049), (0.9728, 0.1172, -0.2049), (0.9728, 0.7037, -0.1321), (0.9728, 0.1172, -0.1321), (0.3333, 0.7037, 1.0), (0.3333, 0.1172, 1.0), (-0.3333, 0.7037, 1.0), (-0.3333, 0.1172, 1.0), (0.8093, 0.7037, -0.8032), (0.8093, 0.1172, -0.8032), (0.8093, 0.7037, 0.8098), (0.8093, 0.1172, 0.8098), (0.8093, 0.7037, -0.2359), (0.8093, 0.1172, -0.2359), (0.8093, 0.7037, -0.1076), (0.8093, 0.1172, -0.1076), (0.7821, 0.7037, 0.3511), (0.7821, 0.1172, 0.3511), (0.7763, 0.7037, -0.3494), (0.7763, 0.1172, -0.3494), (0.7763, 0.7037, -0.6898), (0.7763, 0.1172, -0.6898), (0.7821, 0.7037, 0.01293), (0.7821, 0.1172, 0.01293), (0.7821, 0.7037, 0.6893), (0.7821, 0.1172, 0.6893), (0.7362, 0.7037, -0.5196), (0.7362, 0.1172, -0.5196), (0.7419, 0.7037, -0.3872), (0.7419, 0.1172, -0.3872), (0.7419, 0.7037, -0.652), (0.7419, 0.1172, -0.652), (0.9167, -0.1168, -0.9778), (0.9167, -0.1168, 0.9778), (0.9728, -0.1168, -0.8444), (0.9728, -0.1168, 0.8444), (0.9728, -0.1168, -0.2049), (0.9728, -0.1168, -0.1321), (0.3333, -0.1168, 1.0), (-0.3333, -0.1168, 1.0), (0.8093, -0.1168, -0.8032), (0.8093, -0.1168, 0.8098), (0.8093, -0.1168, -0.2359), (0.8093, -0.1168, -0.1076), (0.7821, -0.1168, 0.3511), (0.7821, -0.1168, -0.5196), (0.7821, -0.1168, -0.3683), (0.7821, -0.1168, -0.6709), (0.7821, -0.1168, 0.01293), (0.7821, -0.1168, 0.6893), (-0.9167, -0.1168, -0.9778), (-0.9167, -0.1168, 0.9778), (-1.0, -0.1168, -0.8255), (-1.0, -0.1168, 0.8321), (-1.0, -0.1168, -0.2238), (-1.0, -0.1168, -0.1197), (0.3333, -0.1168, -1.0), (-0.3333, -0.1168, -1.0), (-1.0, -0.1168, 0.3511), (-1.0, -0.1168, -0.5196), (-1.0, -0.1168, -0.3683), (-1.0, -0.1168, -0.6709), (-1.0, -0.1168, 0.01293), (-1.0, -0.1168, 0.6893)], [], [(1, 3, 2, 0), (3, 7, 6, 2), (7, 5, 4, 6), (5, 1, 0, 4), (0, 2, 6, 4), (5, 7, 3, 1), (9, 11, 10, 8), (11, 15, 14, 10), (15, 13, 12, 14), (13, 9, 8, 12), (8, 10, 14, 12), (13, 15, 11, 9), (17, 19, 18, 16), (19, 23, 22, 18), (23, 21, 20, 22), (21, 17, 16, 20), (16, 18, 22, 20), (21, 23, 19, 17), (25, 27, 26, 24), (27, 31, 30, 26), (31, 29, 28, 30), (29, 25, 24, 28), (24, 26, 30, 28), (29, 31, 27, 25), (33, 35, 34, 32), (35, 39, 38, 34), (39, 37, 36, 38), (37, 33, 32, 36), (32, 34, 38, 36), (37, 39, 35, 33), (41, 43, 42, 40), (43, 47, 46, 42), (47, 45, 44, 46), (45, 41, 40, 44), (40, 42, 46, 44), (45, 47, 43, 41), (49, 51, 50, 48), (51, 55, 54, 50), (55, 53, 52, 54), (53, 49, 48, 52), (48, 50, 54, 52), (53, 55, 51, 49), (57, 59, 58, 56), (59, 63, 62, 58), (63, 61, 60, 62), (61, 57, 56, 60), (56, 58, 62, 60), (61, 63, 59, 57), (65, 67, 66, 64), (67, 71, 70, 66), (71, 69, 68, 70), (69, 65, 64, 68), (64, 66, 70, 68), (69, 71, 67, 65), (73, 75, 74, 72), (75, 79, 78, 74), (79, 77, 76, 78), (77, 73, 72, 76), (72, 74, 78, 76), (77, 79, 75, 73), (81, 83, 82, 80), (83, 87, 86, 82), (87, 85, 84, 86), (85, 81, 80, 84), (80, 82, 86, 84), (85, 87, 83, 81), (89, 91, 90, 88), (91, 95, 94, 90), (95, 93, 92, 94), (93, 89, 88, 92), (88, 90, 94, 92), (93, 95, 91, 89), (97, 99, 98, 96), (99, 103, 102, 98), (103, 101, 100, 102), (101, 97, 96, 100), (96, 98, 102, 100), (101, 103, 99, 97), (105, 107, 106, 104), (107, 111, 110, 106), (111, 109, 108, 110), (109, 105, 104, 108), (104, 106, 110, 108), (109, 111, 107, 105), (113, 115, 114, 112), (115, 119, 118, 114), (119, 117, 116, 118), (117, 113, 112, 116), (112, 114, 118, 116), (117, 119, 115, 113), (121, 123, 122, 120), (123, 127, 126, 122), (127, 125, 124, 126), (125, 121, 120, 124), (120, 122, 126, 124), (125, 127, 123, 121), (129, 131, 130, 128), (131, 135, 134, 130), (135, 133, 132, 134), (133, 129, 128, 132), (128, 130, 134, 132), (133, 135, 131, 129), (137, 139, 138, 136), (139, 143, 142, 138), (143, 141, 140, 142), (141, 137, 136, 140), (136, 138, 142, 140), (141, 143, 139, 137), (145, 147, 146, 144), (147, 151, 150, 146), (151, 149, 148, 150), (149, 145, 144, 148), (144, 146, 150, 148), (149, 151, 147, 145), (152, 551, 1331, 679), (152, 679, 1319, 527), (152, 527, 1270, 538), (152, 538, 1278, 551), (153, 677, 1326, 626), (153, 626, 1282, 542), (153, 542, 1274, 534), (153, 534, 1323, 677), (154, 583, 1298, 566), (154, 566, 1281, 532), (154, 532, 1273, 528), (154, 528, 1287, 583), (155, 581, 1339, 675), (155, 675, 1323, 534), (155, 534, 1274, 530), (155, 530, 1289, 581), (156, 579, 1294, 562), (156, 562, 1283, 535), (156, 535, 1275, 531), (156, 531, 1291, 579), (157, 577, 1335, 673), (157, 673, 1317, 525), (157, 525, 1271, 558), (157, 558, 1290, 577), (158, 575, 1289, 530), (158, 530, 1274, 542), (158, 542, 1282, 560), (158, 560, 1292, 575), (159, 573, 1371, 775), (159, 775, 1363, 543), (159, 543, 1283, 562), (159, 562, 1294, 573), (160, 571, 1285, 526), (160, 526, 1272, 540), (160, 540, 1280, 564), (160, 564, 1296, 571), (161, 569, 1367, 773), (161, 773, 1361, 541), (161, 541, 1281, 566), (161, 566, 1298, 569), (162, 671, 1321, 533), (162, 533, 1275, 535), (162, 535, 1283, 624), (162, 624, 1324, 671), (163, 669, 1387, 771), (163, 771, 1362, 702), (163, 702, 1282, 626), (163, 626, 1326, 669), (164, 525, 1317, 667), (164, 667, 1329, 550), (164, 550, 1279, 529), (164, 529, 1271, 525), (165, 769, 1382, 722), (165, 722, 1331, 551), (165, 551, 1278, 698), (165, 698, 1358, 769), (166, 537, 1357, 767), (166, 767, 1365, 568), (166, 568, 1299, 547), (166, 547, 1277, 537), (167, 765, 1367, 569), (167, 569, 1298, 690), (167, 690, 1353, 683), (167, 683, 1391, 765), (168, 536, 1268, 552), (168, 552, 1284, 570), (168, 570, 1297, 546), (168, 546, 1276, 536), (169, 991, 1486, 553), (169, 553, 1285, 571), (169, 571, 1296, 964), (169, 964, 1494, 991), (170, 539, 1359, 763), (170, 763, 1369, 572), (170, 572, 1295, 545), (170, 545, 1279, 539), (171, 990, 1503, 973), (171, 973, 1371, 573), (171, 573, 1294, 963), (171, 963, 1493, 990), (172, 538, 1270, 556), (172, 556, 1288, 574), (172, 574, 1293, 544), (172, 544, 1278, 538), (173, 989, 1488, 557), (173, 557, 1289, 575), (173, 575, 1292, 962), (173, 962, 1492, 989), (174, 533, 1321, 663), (174, 663, 1333, 576), (174, 576, 1291, 531), (174, 531, 1275, 533), (175, 919, 1467, 901), (175, 901, 1335, 577), (175, 577, 1290, 899), (175, 899, 1465, 919), (176, 529, 1279, 545), (176, 545, 1295, 578), (176, 578, 1290, 558), (176, 558, 1271, 529), (177, 988, 1493, 963), (177, 963, 1294, 579), (177, 579, 1291, 559), (177, 559, 1489, 988), (178, 527, 1319, 659), (178, 659, 1337, 580), (178, 580, 1288, 556), (178, 556, 1270, 527), (179, 987, 1497, 967), (179, 967, 1339, 581), (179, 581, 1289, 557), (179, 557, 1488, 987), (180, 524, 1277, 547), (180, 547, 1299, 582), (180, 582, 1286, 554), (180, 554, 1269, 524), (181, 986, 1495, 965), (181, 965, 1298, 583), (181, 583, 1287, 555), (181, 555, 1487, 986), (182, 883, 1441, 857), (182, 857, 1307, 592), (182, 592, 1301, 585), (182, 585, 1433, 883), (183, 882, 1443, 859), (183, 859, 1341, 593), (183, 593, 1302, 586), (183, 586, 1434, 882), (184, 881, 1439, 855), (184, 855, 1305, 594), (184, 594, 1303, 587), (184, 587, 1435, 881), (185, 608, 1345, 653), (185, 653, 1343, 595), (185, 595, 1303, 603), (185, 603, 1311, 608), (186, 880, 1434, 586), (186, 586, 1302, 596), (186, 596, 1304, 854), (186, 854, 1438, 880), (187, 879, 1449, 865), (187, 865, 1373, 597), (187, 597, 1305, 855), (187, 855, 1439, 879), (188, 878, 1432, 584), (188, 584, 1300, 598), (188, 598, 1306, 856), (188, 856, 1440, 878), (189, 757, 1364, 704), (189, 704, 1297, 688), (189, 688, 1349, 728), (189, 728, 1388, 757), (190, 955, 1485, 937), (190, 937, 1345, 608), (190, 608, 1311, 935), (190, 935, 1483, 955), (191, 592, 1307, 591), (191, 591, 1315, 609), (191, 609, 1309, 601), (191, 601, 1301, 592), (192, 593, 1341, 649), (192, 649, 1347, 610), (192, 610, 1310, 602), (192, 602, 1302, 593), (193, 594, 1305, 589), (193, 589, 1313, 611), (193, 611, 1311, 603), (193, 603, 1303, 594), (194, 596, 1302, 602), (194, 602, 1310, 612), (194, 612, 1312, 588), (194, 588, 1304, 596), (195, 597, 1373, 755), (195, 755, 1377, 613), (195, 613, 1313, 589), (195, 589, 1305, 597), (196, 598, 1300, 600), (196, 600, 1308, 614), (196, 614, 1314, 590), (196, 590, 1306, 598), (197, 599, 1375, 753), (197, 753, 1379, 615), (197, 615, 1315, 591), (197, 591, 1307, 599), (198, 640, 1301, 601), (198, 601, 1309, 646), (198, 646, 1346, 648), (198, 648, 1340, 640), (199, 641, 1340, 648), (199, 648, 1346, 647), (199, 647, 1347, 649), (199, 649, 1341, 641), (200, 954, 1480, 932), (200, 932, 1308, 644), (200, 644, 1344, 936), (200, 936, 1484, 954), (201, 953, 1484, 936), (201, 936, 1344, 645), (201, 645, 1345, 937), (201, 937, 1485, 953), (202, 644, 1308, 600), (202, 600, 1300, 642), (202, 642, 1342, 652), (202, 652, 1344, 644), (203, 645, 1344, 652), (203, 652, 1342, 643), (203, 643, 1343, 653), (203, 653, 1345, 645), (204, 877, 1433, 585), (204, 585, 1301, 640), (204, 640, 1340, 858), (204, 858, 1442, 877), (205, 876, 1442, 858), (205, 858, 1340, 641), (205, 641, 1341, 859), (205, 859, 1443, 876), (206, 985, 1487, 555), (206, 555, 1287, 638), (206, 638, 1338, 966), (206, 966, 1496, 985), (207, 984, 1496, 966), (207, 966, 1338, 639), (207, 639, 1339, 967), (207, 967, 1497, 984), (208, 618, 1269, 554), (208, 554, 1286, 636), (208, 636, 1336, 658), (208, 658, 1318, 618), (209, 619, 1318, 658), (209, 658, 1336, 637), (209, 637, 1337, 659), (209, 659, 1319, 619), (210, 918, 1462, 896), (210, 896, 1284, 634), (210, 634, 1334, 900), (210, 900, 1466, 918), (211, 917, 1466, 900), (211, 900, 1334, 635), (211, 635, 1335, 901), (211, 901, 1467, 917), (212, 620, 1272, 526), (212, 526, 1285, 632), (212, 632, 1332, 662), (212, 662, 1320, 620), (213, 621, 1320, 662), (213, 662, 1332, 633), (213, 633, 1333, 663), (213, 663, 1321, 621), (214, 751, 1357, 537), (214, 537, 1277, 630), (214, 630, 1330, 720), (214, 720, 1380, 751), (215, 749, 1380, 720), (215, 720, 1330, 631), (215, 631, 1331, 722), (215, 722, 1382, 749), (216, 616, 1268, 536), (216, 536, 1276, 628), (216, 628, 1328, 666), (216, 666, 1316, 616), (217, 617, 1316, 666), (217, 666, 1328, 629), (217, 629, 1329, 667), (217, 667, 1317, 617), (218, 541, 1361, 747), (218, 747, 1385, 668), (218, 668, 1327, 549), (218, 549, 1281, 541), (219, 668, 1385, 745), (219, 745, 1387, 669), (219, 669, 1326, 627), (219, 627, 1327, 668), (220, 540, 1272, 620), (220, 620, 1320, 670), (220, 670, 1325, 548), (220, 548, 1280, 540), (221, 670, 1320, 621), (221, 621, 1321, 671), (221, 671, 1324, 625), (221, 625, 1325, 670), (222, 634, 1284, 552), (222, 552, 1268, 616), (222, 616, 1316, 672), (222, 672, 1334, 634), (223, 635, 1334, 672), (223, 672, 1316, 617), (223, 617, 1317, 673), (223, 673, 1335, 635), (224, 638, 1287, 528), (224, 528, 1273, 622), (224, 622, 1322, 674), (224, 674, 1338, 638), (225, 639, 1338, 674), (225, 674, 1322, 623), (225, 623, 1323, 675), (225, 675, 1339, 639), (226, 532, 1281, 549), (226, 549, 1327, 676), (226, 676, 1322, 622), (226, 622, 1273, 532), (227, 676, 1327, 627), (227, 627, 1326, 677), (227, 677, 1323, 623), (227, 623, 1322, 676), (228, 630, 1277, 524), (228, 524, 1269, 618), (228, 618, 1318, 678), (228, 678, 1330, 630), (229, 631, 1330, 678), (229, 678, 1318, 619), (229, 619, 1319, 679), (229, 679, 1331, 631), (230, 983, 1501, 971), (230, 971, 1391, 683), (230, 683, 1353, 969), (230, 969, 1499, 983), (231, 875, 1447, 863), (231, 863, 1393, 684), (231, 684, 1350, 861), (231, 861, 1445, 875), (232, 874, 1440, 856), (232, 856, 1306, 692), (232, 692, 1348, 860), (232, 860, 1444, 874), (233, 982, 1494, 964), (233, 964, 1296, 691), (233, 691, 1352, 968), (233, 968, 1498, 982), (234, 739, 1378, 718), (234, 718, 1314, 693), (234, 693, 1354, 734), (234, 734, 1394, 739), (235, 952, 1471, 607), (235, 607, 1315, 694), (235, 694, 1355, 686), (235, 686, 1475, 952), (236, 737, 1375, 599), (236, 599, 1307, 695), (236, 695, 1350, 684), (236, 684, 1393, 737), (237, 916, 1453, 567), (237, 567, 1299, 689), (237, 689, 1351, 681), (237, 681, 1457, 916), (238, 692, 1306, 714), (238, 714, 1374, 736), (238, 736, 1392, 732), (238, 732, 1348, 692), (239, 1267, 1614, 715), (239, 715, 1375, 737), (239, 737, 1393, 733), (239, 733, 1620, 1267), (240, 694, 1315, 615), (240, 615, 1379, 738), (240, 738, 1395, 687), (240, 687, 1355, 694), (241, 1203, 1580, 1106), (241, 1106, 1378, 739), (241, 739, 1394, 1118), (241, 1118, 1592, 1203), (242, 873, 1444, 860), (242, 860, 1348, 732), (242, 732, 1392, 862), (242, 862, 1446, 873), (243, 872, 1624, 1266), (243, 1266, 1620, 733), (243, 733, 1393, 863), (243, 863, 1447, 872), (244, 981, 1498, 968), (244, 968, 1352, 730), (244, 730, 1390, 970), (244, 970, 1500, 981), (245, 980, 1627, 1265), (245, 1265, 1619, 731), (245, 731, 1391, 971), (245, 971, 1501, 980), (246, 724, 1325, 625), (246, 625, 1324, 726), (246, 726, 1386, 744), (246, 744, 1384, 724), (247, 725, 1616, 1264), (247, 1264, 1617, 727), (247, 727, 1387, 745), (247, 745, 1385, 725), (248, 700, 1280, 548), (248, 548, 1325, 724), (248, 724, 1384, 746), (248, 746, 1360, 700), (249, 701, 1611, 1263), (249, 1263, 1616, 725), (249, 725, 1385, 747), (249, 747, 1361, 701), (250, 629, 1328, 664), (250, 664, 1381, 748), (250, 748, 1383, 665), (250, 665, 1329, 629), (251, 1262, 1634, 1228), (251, 1228, 1380, 749), (251, 749, 1382, 1229), (251, 1229, 1635, 1262), (252, 628, 1276, 696), (252, 696, 1356, 750), (252, 750, 1381, 664), (252, 664, 1328, 628), (253, 1261, 1610, 697), (253, 697, 1357, 751), (253, 751, 1380, 1228), (253, 1228, 1634, 1261), (254, 714, 1306, 590), (254, 590, 1314, 718), (254, 718, 1378, 752), (254, 752, 1374, 714), (255, 715, 1614, 1260), (255, 1260, 1615, 719), (255, 719, 1379, 753), (255, 753, 1375, 715), (256, 712, 1304, 588), (256, 588, 1312, 716), (256, 716, 1376, 754), (256, 754, 1372, 712), (257, 713, 1551, 1201), (257, 1201, 1553, 717), (257, 717, 1377, 755), (257, 755, 1373, 713), (258, 689, 1299, 568), (258, 568, 1365, 756), (258, 756, 1389, 682), (258, 682, 1351, 689), (259, 1199, 1574, 1100), (259, 1100, 1364, 757), (259, 757, 1388, 1112), (259, 1112, 1586, 1199), (260, 871, 1438, 854), (260, 854, 1304, 712), (260, 712, 1372, 864), (260, 864, 1448, 871), (261, 870, 1563, 1197), (261, 1197, 1551, 713), (261, 713, 1373, 865), (261, 865, 1449, 870), (262, 979, 1492, 962), (262, 962, 1292, 710), (262, 710, 1370, 972), (262, 972, 1502, 979), (263, 978, 1569, 1195), (263, 1195, 1549, 711), (263, 711, 1371, 973), (263, 973, 1503, 978), (264, 698, 1278, 544), (264, 544, 1293, 708), (264, 708, 1368, 762), (264, 762, 1358, 698), (265, 699, 1543, 1193), (265, 1193, 1547, 709), (265, 709, 1369, 763), (265, 763, 1359, 699), (266, 691, 1296, 706), (266, 706, 1366, 764), (266, 764, 1390, 730), (266, 730, 1352, 691), (267, 1259, 1613, 707), (267, 707, 1367, 765), (267, 765, 1391, 731), (267, 731, 1619, 1259), (268, 696, 1276, 546), (268, 546, 1297, 704), (268, 704, 1364, 766), (268, 766, 1356, 696), (269, 697, 1610, 1258), (269, 1258, 1612, 705), (269, 705, 1365, 767), (269, 767, 1357, 697), (270, 550, 1329, 665), (270, 665, 1383, 768), (270, 768, 1359, 539), (270, 539, 1279, 550), (271, 1257, 1635, 1229), (271, 1229, 1382, 769), (271, 769, 1358, 1222), (271, 1222, 1628, 1257), (272, 726, 1324, 624), (272, 624, 1283, 543), (272, 543, 1363, 770), (272, 770, 1386, 726), (273, 727, 1617, 1256), (273, 1256, 1629, 1223), (273, 1223, 1362, 771), (273, 771, 1387, 727), (274, 706, 1296, 564), (274, 564, 1280, 700), (274, 700, 1360, 772), (274, 772, 1366, 706), (275, 707, 1613, 1255), (275, 1255, 1611, 701), (275, 701, 1361, 773), (275, 773, 1367, 707), (276, 710, 1292, 560), (276, 560, 1282, 702), (276, 702, 1362, 774), (276, 774, 1370, 710), (277, 711, 1549, 1191), (277, 1191, 1545, 703), (277, 703, 1363, 775), (277, 775, 1371, 711), (278, 951, 1567, 1189), (278, 1189, 1559, 794), (278, 794, 1413, 931), (278, 931, 1479, 951), (279, 950, 1468, 920), (279, 920, 1400, 795), (279, 795, 1412, 930), (279, 930, 1478, 950), (280, 949, 1626, 1254), (280, 1254, 1622, 796), (280, 796, 1411, 929), (280, 929, 1477, 949), (281, 948, 1474, 926), (281, 926, 1408, 797), (281, 797, 1410, 928), (281, 928, 1476, 948), (282, 977, 1495, 783), (282, 783, 1403, 798), (282, 798, 1409, 789), (282, 789, 1499, 977), (283, 947, 1470, 922), (283, 922, 1402, 799), (283, 799, 1408, 926), (283, 926, 1474, 947), (284, 946, 1477, 929), (284, 929, 1411, 800), (284, 800, 1409, 927), (284, 927, 1475, 946), (285, 945, 1472, 924), (285, 924, 1406, 801), (285, 801, 1407, 925), (285, 925, 1473, 945), (286, 944, 1481, 777), (286, 777, 1397, 802), (286, 802, 1406, 924), (286, 924, 1472, 944), (287, 976, 1490, 960), (287, 960, 1404, 803), (287, 803, 1405, 961), (287, 961, 1491, 976), (288, 975, 1486, 956), (288, 956, 1396, 804), (288, 804, 1404, 960), (288, 960, 1490, 975), (289, 974, 1491, 961), (289, 961, 1405, 805), (289, 805, 1399, 959), (289, 959, 1489, 974), (290, 943, 1471, 923), (290, 923, 1403, 806), (290, 806, 1397, 777), (290, 777, 1481, 943), (291, 942, 1473, 925), (291, 925, 1407, 807), (291, 807, 1398, 778), (291, 778, 1482, 942), (292, 941, 1469, 921), (292, 921, 1401, 808), (292, 808, 1399, 779), (292, 779, 1483, 941), (293, 940, 1482, 778), (293, 778, 1398, 809), (293, 809, 1400, 920), (293, 920, 1468, 940), (294, 939, 1479, 931), (294, 931, 1413, 810), (294, 810, 1401, 921), (294, 921, 1469, 939), (295, 938, 1480, 776), (295, 776, 1396, 811), (295, 811, 1402, 922), (295, 922, 1470, 938), (296, 915, 1565, 1187), (296, 1187, 1561, 830), (296, 830, 1431, 895), (296, 895, 1461, 915), (297, 914, 1450, 884), (297, 884, 1414, 831), (297, 831, 1430, 894), (297, 894, 1460, 914), (298, 913, 1625, 1253), (298, 1253, 1623, 832), (298, 832, 1429, 893), (298, 893, 1459, 913), (299, 912, 1456, 890), (299, 890, 1426, 833), (299, 833, 1428, 892), (299, 892, 1458, 912), (300, 869, 1441, 815), (300, 815, 1417, 834), (300, 834, 1427, 825), (300, 825, 1445, 869), (301, 911, 1452, 886), (301, 886, 1416, 835), (301, 835, 1426, 890), (301, 890, 1456, 911), (302, 910, 1459, 893), (302, 893, 1429, 836), (302, 836, 1427, 891), (302, 891, 1457, 910), (303, 868, 1436, 852), (303, 852, 1424, 837), (303, 837, 1425, 853), (303, 853, 1437, 868), (304, 867, 1432, 848), (304, 848, 1418, 838), (304, 838, 1424, 852), (304, 852, 1436, 867), (305, 909, 1454, 888), (305, 888, 1422, 839), (305, 839, 1423, 889), (305, 889, 1455, 909), (306, 908, 1463, 817), (306, 817, 1419, 840), (306, 840, 1422, 888), (306, 888, 1454, 908), (307, 907, 1462, 816), (307, 816, 1418, 841), (307, 841, 1416, 886), (307, 886, 1452, 907), (308, 906, 1461, 895), (308, 895, 1431, 842), (308, 842, 1415, 885), (308, 885, 1451, 906), (309, 905, 1464, 818), (309, 818, 1420, 843), (309, 843, 1414, 884), (309, 884, 1450, 905), (310, 904, 1451, 885), (310, 885, 1415, 844), (310, 844, 1421, 819), (310, 819, 1465, 904), (311, 903, 1455, 889), (311, 889, 1423, 845), (311, 845, 1420, 818), (311, 818, 1464, 903), (312, 902, 1453, 887), (312, 887, 1417, 846), (312, 846, 1419, 817), (312, 817, 1463, 902), (313, 866, 1437, 853), (313, 853, 1425, 847), (313, 847, 1421, 851), (313, 851, 1435, 866), (314, 595, 1343, 661), (314, 661, 1437, 866), (314, 866, 1435, 587), (314, 587, 1303, 595), (315, 642, 1300, 584), (315, 584, 1432, 867), (315, 867, 1436, 660), (315, 660, 1342, 642), (316, 643, 1342, 660), (316, 660, 1436, 868), (316, 868, 1437, 661), (316, 661, 1343, 643), (317, 695, 1307, 857), (317, 857, 1441, 869), (317, 869, 1445, 861), (317, 861, 1350, 695), (318, 830, 1561, 1185), (318, 1185, 1563, 870), (318, 870, 1449, 829), (318, 829, 1431, 830), (319, 831, 1414, 812), (319, 812, 1438, 871), (319, 871, 1448, 828), (319, 828, 1430, 831), (320, 832, 1623, 1252), (320, 1252, 1624, 872), (320, 872, 1447, 827), (320, 827, 1429, 832), (321, 833, 1426, 824), (321, 824, 1444, 873), (321, 873, 1446, 826), (321, 826, 1428, 833), (322, 835, 1416, 814), (322, 814, 1440, 874), (322, 874, 1444, 824), (322, 824, 1426, 835), (323, 836, 1429, 827), (323, 827, 1447, 875), (323, 875, 1445, 825), (323, 825, 1427, 836), (324, 839, 1422, 820), (324, 820, 1442, 876), (324, 876, 1443, 821), (324, 821, 1423, 839), (325, 840, 1419, 849), (325, 849, 1433, 877), (325, 877, 1442, 820), (325, 820, 1422, 840), (326, 841, 1418, 848), (326, 848, 1432, 878), (326, 878, 1440, 814), (326, 814, 1416, 841), (327, 842, 1431, 829), (327, 829, 1449, 879), (327, 879, 1439, 813), (327, 813, 1415, 842), (328, 843, 1420, 850), (328, 850, 1434, 880), (328, 880, 1438, 812), (328, 812, 1414, 843), (329, 844, 1415, 813), (329, 813, 1439, 881), (329, 881, 1435, 851), (329, 851, 1421, 844), (330, 845, 1423, 821), (330, 821, 1443, 882), (330, 882, 1434, 850), (330, 850, 1420, 845), (331, 846, 1417, 815), (331, 815, 1441, 883), (331, 883, 1433, 849), (331, 849, 1419, 846), (332, 582, 1299, 567), (332, 567, 1453, 902), (332, 902, 1463, 897), (332, 897, 1286, 582), (333, 580, 1337, 655), (333, 655, 1455, 903), (333, 903, 1464, 898), (333, 898, 1288, 580), (334, 578, 1295, 563), (334, 563, 1451, 904), (334, 904, 1465, 899), (334, 899, 1290, 578), (335, 574, 1288, 898), (335, 898, 1464, 905), (335, 905, 1450, 561), (335, 561, 1293, 574), (336, 572, 1369, 759), (336, 759, 1461, 906), (336, 906, 1451, 563), (336, 563, 1295, 572), (337, 570, 1284, 896), (337, 896, 1462, 907), (337, 907, 1452, 565), (337, 565, 1297, 570), (338, 636, 1286, 897), (338, 897, 1463, 908), (338, 908, 1454, 654), (338, 654, 1336, 636), (339, 637, 1336, 654), (339, 654, 1454, 909), (339, 909, 1455, 655), (339, 655, 1337, 637), (340, 682, 1389, 741), (340, 741, 1459, 910), (340, 910, 1457, 681), (340, 681, 1351, 682), (341, 688, 1297, 565), (341, 565, 1452, 911), (341, 911, 1456, 680), (341, 680, 1349, 688), (342, 728, 1349, 680), (342, 680, 1456, 912), (342, 912, 1458, 740), (342, 740, 1388, 728), (343, 729, 1618, 1251), (343, 1251, 1625, 913), (343, 913, 1459, 741), (343, 741, 1389, 729), (344, 708, 1293, 561), (344, 561, 1450, 914), (344, 914, 1460, 758), (344, 758, 1368, 708), (345, 709, 1547, 1183), (345, 1183, 1565, 915), (345, 915, 1461, 759), (345, 759, 1369, 709), (346, 834, 1417, 887), (346, 887, 1453, 916), (346, 916, 1457, 891), (346, 891, 1427, 834), (347, 837, 1424, 822), (347, 822, 1466, 917), (347, 917, 1467, 823), (347, 823, 1425, 837), (348, 838, 1418, 816), (348, 816, 1462, 918), (348, 918, 1466, 822), (348, 822, 1424, 838), (349, 847, 1425, 823), (349, 823, 1467, 919), (349, 919, 1465, 819), (349, 819, 1421, 847), (350, 614, 1308, 932), (350, 932, 1480, 938), (350, 938, 1470, 606), (350, 606, 1314, 614), (351, 613, 1377, 761), (351, 761, 1479, 939), (351, 939, 1469, 605), (351, 605, 1313, 613), (352, 612, 1310, 934), (352, 934, 1482, 940), (352, 940, 1468, 604), (352, 604, 1312, 612), (353, 611, 1313, 605), (353, 605, 1469, 941), (353, 941, 1483, 935), (353, 935, 1311, 611), (354, 610, 1347, 657), (354, 657, 1473, 942), (354, 942, 1482, 934), (354, 934, 1310, 610), (355, 609, 1315, 607), (355, 607, 1471, 943), (355, 943, 1481, 933), (355, 933, 1309, 609), (356, 646, 1309, 933), (356, 933, 1481, 944), (356, 944, 1472, 656), (356, 656, 1346, 646), (357, 647, 1346, 656), (357, 656, 1472, 945), (357, 945, 1473, 657), (357, 657, 1347, 647), (358, 687, 1395, 743), (358, 743, 1477, 946), (358, 946, 1475, 686), (358, 686, 1355, 687), (359, 693, 1314, 606), (359, 606, 1470, 947), (359, 947, 1474, 685), (359, 685, 1354, 693), (360, 734, 1354, 685), (360, 685, 1474, 948), (360, 948, 1476, 742), (360, 742, 1394, 734), (361, 735, 1621, 1250), (361, 1250, 1626, 949), (361, 949, 1477, 743), (361, 743, 1395, 735), (362, 716, 1312, 604), (362, 604, 1468, 950), (362, 950, 1478, 760), (362, 760, 1376, 716), (363, 717, 1553, 1181), (363, 1181, 1567, 951), (363, 951, 1479, 761), (363, 761, 1377, 717), (364, 798, 1403, 923), (364, 923, 1471, 952), (364, 952, 1475, 927), (364, 927, 1409, 798), (365, 803, 1404, 784), (365, 784, 1484, 953), (365, 953, 1485, 785), (365, 785, 1405, 803), (366, 804, 1396, 776), (366, 776, 1480, 954), (366, 954, 1484, 784), (366, 784, 1404, 804), (367, 805, 1405, 785), (367, 785, 1485, 955), (367, 955, 1483, 779), (367, 779, 1399, 805), (368, 576, 1333, 651), (368, 651, 1491, 974), (368, 974, 1489, 559), (368, 559, 1291, 576), (369, 632, 1285, 553), (369, 553, 1486, 975), (369, 975, 1490, 650), (369, 650, 1332, 632), (370, 633, 1332, 650), (370, 650, 1490, 976), (370, 976, 1491, 651), (370, 651, 1333, 633), (371, 690, 1298, 965), (371, 965, 1495, 977), (371, 977, 1499, 969), (371, 969, 1353, 690), (372, 794, 1559, 1179), (372, 1179, 1569, 978), (372, 978, 1503, 793), (372, 793, 1413, 794), (373, 795, 1400, 780), (373, 780, 1492, 979), (373, 979, 1502, 792), (373, 792, 1412, 795), (374, 796, 1622, 1249), (374, 1249, 1627, 980), (374, 980, 1501, 791), (374, 791, 1411, 796), (375, 797, 1408, 788), (375, 788, 1498, 981), (375, 981, 1500, 790), (375, 790, 1410, 797), (376, 799, 1402, 782), (376, 782, 1494, 982), (376, 982, 1498, 788), (376, 788, 1408, 799), (377, 800, 1411, 791), (377, 791, 1501, 983), (377, 983, 1499, 789), (377, 789, 1409, 800), (378, 801, 1406, 786), (378, 786, 1496, 984), (378, 984, 1497, 787), (378, 787, 1407, 801), (379, 802, 1397, 957), (379, 957, 1487, 985), (379, 985, 1496, 786), (379, 786, 1406, 802), (380, 806, 1403, 783), (380, 783, 1495, 986), (380, 986, 1487, 957), (380, 957, 1397, 806), (381, 807, 1407, 787), (381, 787, 1497, 987), (381, 987, 1488, 958), (381, 958, 1398, 807), (382, 808, 1401, 781), (382, 781, 1493, 988), (382, 988, 1489, 959), (382, 959, 1399, 808), (383, 809, 1398, 958), (383, 958, 1488, 989), (383, 989, 1492, 780), (383, 780, 1400, 809), (384, 810, 1413, 793), (384, 793, 1503, 990), (384, 990, 1493, 781), (384, 781, 1401, 810), (385, 811, 1396, 956), (385, 956, 1486, 991), (385, 991, 1494, 782), (385, 782, 1402, 811), (386, 1013, 1595, 1177), (386, 1177, 1603, 1023), (386, 1023, 1535, 1024), (386, 1024, 1525, 1013), (387, 1012, 1636, 1248), (387, 1248, 1641, 1022), (387, 1022, 1534, 1025), (387, 1025, 1524, 1012), (388, 1002, 1633, 1247), (388, 1247, 1640, 1021), (388, 1021, 1533, 1026), (388, 1026, 1514, 1002), (389, 1011, 1593, 1175), (389, 1175, 1601, 1020), (389, 1020, 1532, 1027), (389, 1027, 1523, 1011), (390, 998, 1630, 1246), (390, 1246, 1639, 1019), (390, 1019, 1531, 1028), (390, 1028, 1510, 998), (391, 1008, 1587, 1173), (391, 1173, 1599, 1018), (391, 1018, 1530, 1029), (391, 1029, 1520, 1008), (392, 1065, 1458, 892), (392, 892, 1428, 1064), (392, 1064, 1537, 1057), (392, 1057, 1538, 1065), (393, 1014, 1637, 1245), (393, 1245, 1638, 1016), (393, 1016, 1528, 1031), (393, 1031, 1526, 1014), (394, 1063, 1527, 1032), (394, 1032, 1530, 1015), (394, 1015, 1541, 1062), (394, 1062, 1539, 1063), (395, 1019, 1639, 1244), (395, 1244, 1637, 1014), (395, 1014, 1526, 1033), (395, 1033, 1531, 1019), (396, 1020, 1601, 1171), (396, 1171, 1595, 1013), (396, 1013, 1525, 1034), (396, 1034, 1532, 1020), (397, 1021, 1640, 1243), (397, 1243, 1636, 1012), (397, 1012, 1524, 1035), (397, 1035, 1533, 1021), (398, 999, 1631, 1242), (398, 1242, 1629, 995), (398, 995, 1507, 1036), (398, 1036, 1511, 999), (399, 997, 1577, 1169), (399, 1169, 1573, 994), (399, 994, 1506, 1037), (399, 1037, 1509, 997), (400, 1007, 1585, 1167), (400, 1167, 1544, 1070), (400, 1070, 1507, 1038), (400, 1038, 1519, 1007), (401, 1165, 1556, 1082), (401, 1082, 1517, 1039), (401, 1039, 1505, 1068), (401, 1068, 1542, 1165), (402, 992, 1571, 1163), (402, 1163, 1575, 996), (402, 996, 1508, 1040), (402, 1040, 1504, 992), (403, 1161, 1577, 997), (403, 997, 1509, 1041), (403, 1041, 1521, 1009), (403, 1009, 1589, 1161), (404, 993, 1628, 1241), (404, 1241, 1630, 998), (404, 998, 1510, 1042), (404, 1042, 1505, 993), (405, 1022, 1641, 1240), (405, 1240, 1631, 999), (405, 999, 1511, 1043), (405, 1043, 1534, 1022), (406, 1016, 1638, 1239), (406, 1239, 1632, 1000), (406, 1000, 1512, 1044), (406, 1044, 1528, 1016), (407, 1238, 1612, 1206), (407, 1206, 1508, 1045), (407, 1045, 1520, 1212), (407, 1212, 1618, 1238), (408, 1000, 1632, 1237), (408, 1237, 1633, 1002), (408, 1002, 1514, 1046), (408, 1046, 1512, 1000), (409, 1001, 1579, 1159), (409, 1159, 1581, 1003), (409, 1003, 1515, 1047), (409, 1047, 1513, 1001), (410, 1157, 1571, 992), (410, 992, 1504, 1048), (410, 1048, 1516, 1080), (410, 1080, 1554, 1157), (411, 1155, 1554, 1080), (411, 1080, 1516, 1049), (411, 1049, 1517, 1082), (411, 1082, 1556, 1155), (412, 994, 1573, 1153), (412, 1153, 1583, 1006), (412, 1006, 1518, 1050), (412, 1050, 1506, 994), (413, 1006, 1583, 1151), (413, 1151, 1585, 1007), (413, 1007, 1519, 1051), (413, 1051, 1518, 1006), (414, 1023, 1603, 1149), (414, 1149, 1589, 1009), (414, 1009, 1521, 1052), (414, 1052, 1535, 1023), (415, 1017, 1597, 1147), (415, 1147, 1591, 1010), (415, 1010, 1522, 1053), (415, 1053, 1529, 1017), (416, 1236, 1615, 1209), (416, 1209, 1515, 1054), (416, 1054, 1523, 1215), (416, 1215, 1621, 1236), (417, 1145, 1579, 1001), (417, 1001, 1513, 1055), (417, 1055, 1522, 1010), (417, 1010, 1591, 1145), (418, 1058, 1605, 1143), (418, 1143, 1607, 1059), (418, 1059, 1540, 1061), (418, 1061, 1539, 1058), (419, 1060, 1609, 1141), (419, 1141, 1605, 1058), (419, 1058, 1539, 1062), (419, 1062, 1541, 1060), (420, 1139, 1597, 1017), (420, 1017, 1529, 1066), (420, 1066, 1540, 1059), (420, 1059, 1607, 1139), (421, 1066, 1529, 1030), (421, 1030, 1527, 1063), (421, 1063, 1539, 1061), (421, 1061, 1540, 1066), (422, 1064, 1428, 826), (422, 826, 1446, 1067), (422, 1067, 1536, 1056), (422, 1056, 1537, 1064), (423, 1137, 1598, 1124), (423, 1124, 1458, 1065), (423, 1065, 1538, 1134), (423, 1134, 1608, 1137), (424, 1015, 1530, 1018), (424, 1018, 1599, 1136), (424, 1136, 1609, 1060), (424, 1060, 1541, 1015), (425, 1136, 1599, 1125), (425, 1125, 1598, 1137), (425, 1137, 1608, 1135), (425, 1135, 1609, 1136), (426, 1067, 1446, 1122), (426, 1122, 1596, 1138), (426, 1138, 1606, 1132), (426, 1132, 1536, 1067), (427, 1138, 1596, 1123), (427, 1123, 1597, 1139), (427, 1139, 1607, 1133), (427, 1133, 1606, 1138), (428, 1134, 1538, 1057), (428, 1057, 1537, 1130), (428, 1130, 1604, 1140), (428, 1140, 1608, 1134), (429, 1135, 1608, 1140), (429, 1140, 1604, 1131), (429, 1131, 1605, 1141), (429, 1141, 1609, 1135), (430, 1130, 1537, 1056), (430, 1056, 1536, 1132), (430, 1132, 1606, 1142), (430, 1142, 1604, 1130), (431, 1131, 1604, 1142), (431, 1142, 1606, 1133), (431, 1133, 1607, 1143), (431, 1143, 1605, 1131), (432, 736, 1374, 1104), (432, 1104, 1578, 1144), (432, 1144, 1590, 1116), (432, 1116, 1392, 736), (433, 1144, 1578, 1105), (433, 1105, 1579, 1145), (433, 1145, 1591, 1117), (433, 1117, 1590, 1144), (434, 1122, 1446, 862), (434, 862, 1392, 1116), (434, 1116, 1590, 1146), (434, 1146, 1596, 1122), (435, 1123, 1596, 1146), (435, 1146, 1590, 1117), (435, 1117, 1591, 1147), (435, 1147, 1597, 1123), (436, 1128, 1500, 970), (436, 970, 1390, 1114), (436, 1114, 1588, 1148), (436, 1148, 1602, 1128), (437, 1129, 1602, 1148), (437, 1148, 1588, 1115), (437, 1115, 1589, 1149), (437, 1149, 1603, 1129), (438, 1108, 1384, 744), (438, 744, 1386, 1110), (438, 1110, 1584, 1150), (438, 1150, 1582, 1108), (439, 1109, 1582, 1150), (439, 1150, 1584, 1111), (439, 1111, 1585, 1151), (439, 1151, 1583, 1109), (440, 1098, 1360, 746), (440, 746, 1384, 1108), (440, 1108, 1582, 1152), (440, 1152, 1572, 1098), (441, 1099, 1572, 1152), (441, 1152, 1582, 1109), (441, 1109, 1583, 1153), (441, 1153, 1573, 1099), (442, 748, 1381, 721), (442, 721, 1555, 1154), (442, 1154, 1557, 723), (442, 723, 1383, 748), (443, 1154, 1555, 1081), (443, 1081, 1554, 1155), (443, 1155, 1556, 1083), (443, 1083, 1557, 1154), (444, 750, 1356, 1096), (444, 1096, 1570, 1156), (444, 1156, 1555, 721), (444, 721, 1381, 750), (445, 1156, 1570, 1097), (445, 1097, 1571, 1157), (445, 1157, 1554, 1081), (445, 1081, 1555, 1156), (446, 1104, 1374, 752), (446, 752, 1378, 1106), (446, 1106, 1580, 1158), (446, 1158, 1578, 1104), (447, 1105, 1578, 1158), (447, 1158, 1580, 1107), (447, 1107, 1581, 1159), (447, 1159, 1579, 1105), (448, 764, 1366, 1102), (448, 1102, 1576, 1160), (448, 1160, 1588, 1114), (448, 1114, 1390, 764), (449, 1160, 1576, 1103), (449, 1103, 1577, 1161), (449, 1161, 1589, 1115), (449, 1115, 1588, 1160), (450, 1096, 1356, 766), (450, 766, 1364, 1100), (450, 1100, 1574, 1162), (450, 1162, 1570, 1096), (451, 1097, 1570, 1162), (451, 1162, 1574, 1101), (451, 1101, 1575, 1163), (451, 1163, 1571, 1097), (452, 768, 1383, 723), (452, 723, 1557, 1164), (452, 1164, 1543, 699), (452, 699, 1359, 768), (453, 1164, 1557, 1083), (453, 1083, 1556, 1165), (453, 1165, 1542, 1069), (453, 1069, 1543, 1164), (454, 1110, 1386, 770), (454, 770, 1363, 703), (454, 703, 1545, 1166), (454, 1166, 1584, 1110), (455, 1111, 1584, 1166), (455, 1166, 1545, 1071), (455, 1071, 1544, 1167), (455, 1167, 1585, 1111), (456, 1102, 1366, 772), (456, 772, 1360, 1098), (456, 1098, 1572, 1168), (456, 1168, 1576, 1102), (457, 1103, 1576, 1168), (457, 1168, 1572, 1099), (457, 1099, 1573, 1169), (457, 1169, 1577, 1103), (458, 1126, 1476, 928), (458, 928, 1410, 1120), (458, 1120, 1594, 1170), (458, 1170, 1600, 1126), (459, 1127, 1600, 1170), (459, 1170, 1594, 1121), (459, 1121, 1595, 1171), (459, 1171, 1601, 1127), (460, 1112, 1388, 740), (460, 740, 1458, 1124), (460, 1124, 1598, 1172), (460, 1172, 1586, 1112), (461, 1113, 1586, 1172), (461, 1172, 1598, 1125), (461, 1125, 1599, 1173), (461, 1173, 1587, 1113), (462, 1118, 1394, 742), (462, 742, 1476, 1126), (462, 1126, 1600, 1174), (462, 1174, 1592, 1118), (463, 1119, 1592, 1174), (463, 1174, 1600, 1127), (463, 1127, 1601, 1175), (463, 1175, 1593, 1119), (464, 1120, 1410, 790), (464, 790, 1500, 1128), (464, 1128, 1602, 1176), (464, 1176, 1594, 1120), (465, 1121, 1594, 1176), (465, 1176, 1602, 1129), (465, 1129, 1603, 1177), (465, 1177, 1595, 1121), (466, 1084, 1524, 1025), (466, 1025, 1534, 1094), (466, 1094, 1568, 1178), (466, 1178, 1558, 1084), (467, 1085, 1558, 1178), (467, 1178, 1568, 1095), (467, 1095, 1569, 1179), (467, 1179, 1559, 1085), (468, 1078, 1514, 1026), (468, 1026, 1533, 1092), (468, 1092, 1566, 1180), (468, 1180, 1552, 1078), (469, 1079, 1552, 1180), (469, 1180, 1566, 1093), (469, 1093, 1567, 1181), (469, 1181, 1553, 1079), (470, 1072, 1510, 1028), (470, 1028, 1531, 1090), (470, 1090, 1564, 1182), (470, 1182, 1546, 1072), (471, 1073, 1546, 1182), (471, 1182, 1564, 1091), (471, 1091, 1565, 1183), (471, 1183, 1547, 1073), (472, 1086, 1526, 1031), (472, 1031, 1528, 1088), (472, 1088, 1562, 1184), (472, 1184, 1560, 1086), (473, 1087, 1560, 1184), (473, 1184, 1562, 1089), (473, 1089, 1563, 1185), (473, 1185, 1561, 1087), (474, 1090, 1531, 1033), (474, 1033, 1526, 1086), (474, 1086, 1560, 1186), (474, 1186, 1564, 1090), (475, 1091, 1564, 1186), (475, 1186, 1560, 1087), (475, 1087, 1561, 1187), (475, 1187, 1565, 1091), (476, 1092, 1533, 1035), (476, 1035, 1524, 1084), (476, 1084, 1558, 1188), (476, 1188, 1566, 1092), (477, 1093, 1566, 1188), (477, 1188, 1558, 1085), (477, 1085, 1559, 1189), (477, 1189, 1567, 1093), (478, 1074, 1511, 1036), (478, 1036, 1507, 1070), (478, 1070, 1544, 1190), (478, 1190, 1548, 1074), (479, 1075, 1548, 1190), (479, 1190, 1544, 1071), (479, 1071, 1545, 1191), (479, 1191, 1549, 1075), (480, 1068, 1505, 1042), (480, 1042, 1510, 1072), (480, 1072, 1546, 1192), (480, 1192, 1542, 1068), (481, 1069, 1542, 1192), (481, 1192, 1546, 1073), (481, 1073, 1547, 1193), (481, 1193, 1543, 1069), (482, 1094, 1534, 1043), (482, 1043, 1511, 1074), (482, 1074, 1548, 1194), (482, 1194, 1568, 1094), (483, 1095, 1568, 1194), (483, 1194, 1548, 1075), (483, 1075, 1549, 1195), (483, 1195, 1569, 1095), (484, 1088, 1528, 1044), (484, 1044, 1512, 1076), (484, 1076, 1550, 1196), (484, 1196, 1562, 1088), (485, 1089, 1562, 1196), (485, 1196, 1550, 1077), (485, 1077, 1551, 1197), (485, 1197, 1563, 1089), (486, 1045, 1508, 996), (486, 996, 1575, 1198), (486, 1198, 1587, 1008), (486, 1008, 1520, 1045), (487, 1198, 1575, 1101), (487, 1101, 1574, 1199), (487, 1199, 1586, 1113), (487, 1113, 1587, 1198), (488, 1076, 1512, 1046), (488, 1046, 1514, 1078), (488, 1078, 1552, 1200), (488, 1200, 1550, 1076), (489, 1077, 1550, 1200), (489, 1200, 1552, 1079), (489, 1079, 1553, 1201), (489, 1201, 1551, 1077), (490, 1054, 1515, 1003), (490, 1003, 1581, 1202), (490, 1202, 1593, 1011), (490, 1011, 1523, 1054), (491, 1202, 1581, 1107), (491, 1107, 1580, 1203), (491, 1203, 1592, 1119), (491, 1119, 1593, 1202), (492, 738, 1379, 719), (492, 719, 1615, 1236), (492, 1236, 1621, 735), (492, 735, 1395, 738), (493, 1226, 1372, 754), (493, 754, 1376, 1227), (493, 1227, 1633, 1237), (493, 1237, 1632, 1226), (494, 756, 1365, 705), (494, 705, 1612, 1238), (494, 1238, 1618, 729), (494, 729, 1389, 756), (495, 1232, 1448, 864), (495, 864, 1372, 1226), (495, 1226, 1632, 1239), (495, 1239, 1638, 1232), (496, 1235, 1502, 972), (496, 972, 1370, 1225), (496, 1225, 1631, 1240), (496, 1240, 1641, 1235), (497, 1222, 1358, 762), (497, 762, 1368, 1224), (497, 1224, 1630, 1241), (497, 1241, 1628, 1222), (498, 1225, 1370, 774), (498, 774, 1362, 1223), (498, 1223, 1629, 1242), (498, 1242, 1631, 1225), (499, 1234, 1478, 930), (499, 930, 1412, 1230), (499, 1230, 1636, 1243), (499, 1243, 1640, 1234), (500, 1233, 1460, 894), (500, 894, 1430, 1231), (500, 1231, 1637, 1244), (500, 1244, 1639, 1233), (501, 1231, 1430, 828), (501, 828, 1448, 1232), (501, 1232, 1638, 1245), (501, 1245, 1637, 1231), (502, 1224, 1368, 758), (502, 758, 1460, 1233), (502, 1233, 1639, 1246), (502, 1246, 1630, 1224), (503, 1227, 1376, 760), (503, 760, 1478, 1234), (503, 1234, 1640, 1247), (503, 1247, 1633, 1227), (504, 1230, 1412, 792), (504, 792, 1502, 1235), (504, 1235, 1641, 1248), (504, 1248, 1636, 1230), (505, 1216, 1525, 1024), (505, 1024, 1535, 1221), (505, 1221, 1627, 1249), (505, 1249, 1622, 1216), (506, 1215, 1523, 1027), (506, 1027, 1532, 1220), (506, 1220, 1626, 1250), (506, 1250, 1621, 1215), (507, 1212, 1520, 1029), (507, 1029, 1530, 1219), (507, 1219, 1625, 1251), (507, 1251, 1618, 1212), (508, 1217, 1527, 1030), (508, 1030, 1529, 1218), (508, 1218, 1624, 1252), (508, 1252, 1623, 1217), (509, 1219, 1530, 1032), (509, 1032, 1527, 1217), (509, 1217, 1623, 1253), (509, 1253, 1625, 1219), (510, 1220, 1532, 1034), (510, 1034, 1525, 1216), (510, 1216, 1622, 1254), (510, 1254, 1626, 1220), (511, 1207, 1509, 1037), (511, 1037, 1506, 1205), (511, 1205, 1611, 1255), (511, 1255, 1613, 1207), (512, 1211, 1519, 1038), (512, 1038, 1507, 995), (512, 995, 1629, 1256), (512, 1256, 1617, 1211), (513, 1039, 1517, 1005), (513, 1005, 1635, 1257), (513, 1257, 1628, 993), (513, 993, 1505, 1039), (514, 1204, 1504, 1040), (514, 1040, 1508, 1206), (514, 1206, 1612, 1258), (514, 1258, 1610, 1204), (515, 1041, 1509, 1207), (515, 1207, 1613, 1259), (515, 1259, 1619, 1213), (515, 1213, 1521, 1041), (516, 1208, 1513, 1047), (516, 1047, 1515, 1209), (516, 1209, 1615, 1260), (516, 1260, 1614, 1208), (517, 1048, 1504, 1204), (517, 1204, 1610, 1261), (517, 1261, 1634, 1004), (517, 1004, 1516, 1048), (518, 1049, 1516, 1004), (518, 1004, 1634, 1262), (518, 1262, 1635, 1005), (518, 1005, 1517, 1049), (519, 1205, 1506, 1050), (519, 1050, 1518, 1210), (519, 1210, 1616, 1263), (519, 1263, 1611, 1205), (520, 1210, 1518, 1051), (520, 1051, 1519, 1211), (520, 1211, 1617, 1264), (520, 1264, 1616, 1210), (521, 1221, 1535, 1052), (521, 1052, 1521, 1213), (521, 1213, 1619, 1265), (521, 1265, 1627, 1221), (522, 1218, 1529, 1053), (522, 1053, 1522, 1214), (522, 1214, 1620, 1266), (522, 1266, 1624, 1218), (523, 1055, 1513, 1208), (523, 1208, 1614, 1267), (523, 1267, 1620, 1214), (523, 1214, 1522, 1055)])
me_cube.polygons.foreach_set('material_index', [2, 2, 2, 2, 2, 2, 2, 2, 2, 2, 2, 2, 2, 2, 2, 2, 2, 2, 2, 2, 2, 2, 2, 2, 2, 2, 2, 2, 2, 2, 2, 2, 2, 2, 2, 2, 2, 2, 2, 2, 2, 2, 2, 2, 2, 2, 2, 2, 2, 2, 2, 2, 2, 2, 2, 2, 2, 2, 2, 2, 2, 2, 2, 2, 2, 2, 2, 2, 2, 2, 2, 2, 2, 2, 2, 2, 2, 2, 2, 2, 2, 2, 2, 2, 2, 2, 2, 2, 2, 2, 3, 3, 3, 3, 3, 3, 3, 3, 3, 3, 3, 3, 3, 3, 3, 3, 3, 3, 3, 3, 3, 3, 3, 3, 0, 0, 0, 0, 0, 0, 0, 0, 0, 0, 0, 0, 0, 0, 0, 0, 0, 0, 0, 0, 0, 0, 0, 0, 0, 0, 0, 0, 0, 0, 0, 0, 0, 0, 0, 0, 0, 0, 0, 0, 0, 0, 0, 0, 0, 0, 0, 0, 0, 0, 0, 0, 0, 0, 0, 0, 0, 0, 0, 0, 2, 2, 2, 2, 0, 0, 0, 0, 0, 0, 0, 0, 0, 0, 0, 0, 0, 0, 0, 0, 0, 0, 0, 0, 0, 0, 0, 0, 0, 0, 0, 0, 0, 0, 0, 0, 0, 0, 0, 0, 0, 0, 0, 0, 0, 0, 0, 0, 0, 0, 0, 0, 0, 0, 0, 0, 0, 0, 0, 0, 0, 0, 0, 0, 0, 0, 0, 0, 0, 0, 0, 0, 0, 0, 0, 0, 0, 0, 0, 0, 0, 0, 0, 0, 0, 0, 0, 0, 0, 0, 0, 0, 0, 0, 0, 0, 0, 0, 0, 0, 0, 0, 0, 0, 0, 0, 0, 0, 0, 0, 0, 0, 0, 0, 0, 0, 0, 0, 0, 0, 0, 0, 0, 0, 0, 0, 0, 0, 0, 0, 0, 0, 0, 0, 0, 0, 0, 0, 0, 0, 0, 0, 0, 0, 0, 0, 0, 0, 0, 0, 0, 0, 0, 0, 0, 0, 0, 0, 0, 0, 0, 0, 0, 0, 0, 0, 0, 0, 0, 0, 0, 0, 0, 0, 0, 0, 0, 0, 0, 0, 0, 0, 0, 0, 0, 0, 0, 0, 0, 0, 0, 0, 0, 0, 0, 0, 0, 0, 0, 0, 0, 0, 0, 0, 0, 0, 0, 0, 0, 0, 0, 0, 0, 0, 0, 0, 0, 0, 0, 0, 0, 0, 0, 0, 0, 0, 0, 0, 0, 0, 0, 0, 0, 0, 0, 0, 0, 0, 0, 0, 0, 0, 0, 0, 0, 0, 0, 0, 0, 0, 0, 0, 2, 2, 2, 2, 0, 0, 0, 0, 0, 0, 0, 0, 2, 2, 2, 2, 2, 2, 2, 2, 2, 2, 2, 2, 0, 0, 0, 0, 0, 0, 0, 0, 0, 0, 0, 0, 0, 0, 0, 0, 2, 2, 2, 2, 2, 2, 2, 2, 0, 0, 0, 0, 0, 0, 0, 0, 2, 2, 2, 2, 2, 2, 2, 2, 0, 0, 0, 0, 0, 0, 0, 0, 0, 0, 0, 0, 0, 0, 0, 0, 0, 0, 0, 0, 0, 0, 0, 0, 0, 0, 0, 0, 0, 0, 0, 0, 0, 0, 0, 0, 0, 0, 0, 0, 0, 0, 0, 0, 0, 0, 0, 0, 0, 0, 0, 0, 0, 0, 0, 0, 0, 0, 0, 0, 0, 0, 0, 0, 0, 0, 0, 0, 0, 0, 0, 0, 0, 0, 0, 0, 0, 0, 0, 0, 2, 2, 2, 2, 2, 2, 2, 2, 0, 0, 0, 0, 0, 0, 0, 0, 0, 0, 0, 0, 0, 0, 0, 0, 0, 0, 0, 0, 0, 0, 0, 0, 0, 0, 0, 0, 0, 0, 0, 0, 0, 0, 0, 0, 0, 0, 0, 0, 0, 0, 0, 0, 0, 0, 0, 0, 2, 2, 2, 2, 2, 2, 2, 2, 2, 2, 2, 2, 2, 2, 2, 2, 2, 2, 2, 2, 0, 0, 0, 0, 0, 0, 0, 0, 0, 0, 0, 0, 0, 0, 0, 0, 0, 0, 0, 0, 0, 0, 0, 0, 0, 0, 0, 0, 0, 0, 0, 0, 0, 0, 0, 0, 0, 0, 0, 0, 0, 0, 0, 0, 0, 0, 0, 0, 0, 0, 0, 0, 0, 0, 0, 0, 0, 0, 0, 0, 0, 0, 0, 0, 0, 0, 0, 0, 0, 0, 0, 0, 0, 0, 0, 0, 0, 0, 0, 0, 0, 0, 0, 0, 0, 0, 0, 0, 0, 0, 0, 0, 0, 0, 0, 0, 0, 0, 0, 0, 0, 0, 0, 0, 0, 0, 0, 0, 0, 0, 0, 0, 0, 0, 0, 0, 0, 0, 0, 0, 0, 0, 0, 0, 0, 0, 0, 0, 0, 0, 0, 0, 0, 0, 0, 0, 0, 0, 0, 0, 0, 0, 0, 0, 0, 0, 0, 0, 0, 0, 0, 0, 0, 0, 0, 0, 0, 0, 0, 0, 0, 0, 0, 0, 0, 0, 0, 0, 0, 0, 0, 0, 0, 0, 0, 0, 0, 0, 0, 0, 0, 0, 0, 0, 0, 0, 0, 0, 0, 0, 0, 0, 0, 0, 0, 0, 0, 0, 0, 0, 0, 0, 0, 0, 0, 0, 0, 0, 0, 0, 0, 0, 0, 0, 0, 0, 0, 0, 0, 0, 0, 0, 0, 0, 0, 0, 0, 0, 0, 0, 0, 0, 0, 0, 0, 0, 0, 0, 0, 0, 0, 0, 0, 0, 0, 0, 0, 0, 0, 0, 0, 0, 0, 0, 0, 0, 0, 0, 0, 0, 0, 0, 0, 0, 0, 0, 0, 0, 0, 0, 0, 0, 0, 0, 0, 0, 0, 0, 0, 0, 0, 0, 0, 0, 0, 0, 0, 0, 0, 0, 0, 0, 2, 2, 2, 2, 2, 2, 2, 2, 2, 2, 2, 2, 2, 2, 2, 2, 0, 0, 0, 0, 0, 0, 0, 0, 2, 2, 2, 2, 0, 0, 0, 0, 0, 0, 0, 0, 0, 0, 0, 0, 0, 0, 0, 0, 0, 0, 0, 0, 0, 0, 0, 0, 2, 2, 2, 2, 0, 0, 0, 0, 0, 0, 0, 0, 2, 2, 2, 2, 2, 2, 2, 2, 2, 2, 2, 2, 2, 2, 2, 2, 0, 0, 0, 0, 0, 0, 0, 0, 0, 0, 0, 0, 0, 0, 0, 0, 0, 0, 0, 0, 0, 0, 0, 0, 0, 0, 0, 0, 0, 0, 0, 0, 2, 2, 2, 2, 0, 0, 0, 0, 0, 0, 0, 0, 2, 2, 2, 2, 0, 0, 0, 0, 0, 0, 0, 0, 0, 0, 0, 0, 0, 0, 0, 0, 0, 0, 0, 0, 0, 0, 0, 0, 2, 2, 2, 2, 0, 0, 0, 0, 0, 0, 0, 0, 0, 0, 0, 0, 0, 0, 0, 0, 0, 0, 0, 0, 0, 0, 0, 0, 2, 2, 2, 2, 0, 0, 0, 0, 0, 0, 0, 0, 0, 0, 0, 0, 0, 0, 0, 0, 0, 0, 0, 0, 0, 0, 0, 0, 0, 0, 0, 0, 0, 0, 0, 0, 0, 0, 0, 0, 0, 0, 0, 0, 2, 2, 2, 2, 0, 0, 0, 0, 2, 2, 2, 2, 0, 0, 0, 0, 1, 1, 1, 1, 1, 1, 1, 1, 0, 0, 0, 0, 0, 0, 0, 0, 0, 0, 0, 0, 0, 0, 0, 0, 0, 0, 0, 0, 0, 0, 0, 0, 0, 0, 0, 0, 0, 0, 0, 0, 1, 1, 1, 1, 1, 1, 1, 1, 1, 1, 1, 1, 1, 1, 1, 1, 0, 0, 0, 0, 0, 0, 0, 0, 0, 0, 0, 0, 0, 0, 0, 0, 2, 2, 2, 2, 2, 2, 2, 2, 0, 0, 0, 0, 0, 0, 0, 0, 0, 0, 0, 0, 0, 0, 0, 0, 0, 0, 0, 0, 0, 0, 0, 0, 0, 0, 0, 0, 0, 0, 0, 0, 0, 0, 0, 0, 0, 0, 0, 0, 2, 2, 2, 2, 2, 2, 2, 2, 0, 0, 0, 0, 0, 0, 0, 0, 0, 0, 0, 0, 0, 0, 0, 0, 0, 0, 0, 0, 0, 0, 0, 0, 0, 0, 0, 0, 0, 0, 0, 0, 2, 2, 2, 2, 2, 2, 2, 2, 0, 0, 0, 0, 0, 0, 0, 0, 2, 2, 2, 2, 2, 2, 2, 2, 2, 2, 2, 2, 2, 2, 2, 2, 0, 0, 0, 0, 0, 0, 0, 0, 0, 0, 0, 0, 0, 0, 0, 0, 0, 0, 0, 0, 0, 0, 0, 0, 0, 0, 0, 0, 0, 0, 0, 0, 0, 0, 0, 0, 0, 0, 0, 0, 0, 0, 0, 0, 0, 0, 0, 0, 0, 0, 0, 0, 0, 0, 0, 0, 0, 0, 0, 0, 0, 0, 0, 0, 0, 0, 0, 0, 0, 0, 0, 0, 0, 0, 0, 0, 0, 0, 0, 0, 0, 0, 0, 0, 0, 0, 0, 0, 0, 0, 0, 0, 0, 0, 0, 0, 2, 2, 2, 2, 2, 2, 2, 2, 2, 2, 2, 2, 0, 0, 0, 0, 0, 0, 0, 0, 0, 0, 0, 0, 0, 0, 0, 0, 0, 0, 0, 0, 0, 0, 0, 0, 0, 0, 0, 0, 0, 0, 0, 0, 0, 0, 0, 0, 0, 0, 0, 0, 0, 0, 0, 0, 0, 0, 0, 0, 2, 2, 2, 2, 2, 2, 2, 2, 0, 0, 0, 0, 0, 0, 0, 0, 0, 0, 0, 0, 2, 2, 2, 2, 0, 0, 0, 0, 0, 0, 0, 0, 0, 0, 0, 0, 0, 0, 0, 0, 2, 2, 2, 2, 0, 0, 0, 0, 0, 0, 0, 0, 0, 0, 0, 0, 0, 0, 0, 0, 0, 0, 0, 0, 2, 2, 2, 2, 0, 0, 0, 0, 0, 0, 0, 0])
me_cube.materials.append(mat_material_radio_002)
me_cube.materials.append(mat_material_radio)
me_cube.materials.append(mat_material_radio_001)
me_cube.materials.append(mat_material_radio_003)
me_cube.use_remesh_preserve_volume = False
me_cube.use_remesh_preserve_attributes = False
me_cube.use_mirror_vertex_groups = False
me_cube.update()

# ---- objects
ob_ceta = bpy.data.objects.new('Ceta', me_cube_005)
ob_botao = bpy.data.objects.new('Botao', me_circle)
ob_radio = bpy.data.objects.new('Radio', me_cube)

# ---- transforms, parenting, visibility, modifiers, constraints
ob_ceta.location = (0.1289, 0.1349, 1.249)
ob_ceta.scale = (0.007, 0.007311, 0.02471)
ob_ceta.lineart.crease_threshold = 0.0
ob_botao.location = (0.1437, -0.3432, 1.272)
ob_botao.rotation_euler = (0.0, 1.571, 0.0)
ob_botao.scale = (0.0497, 0.0497, 0.0497)
ob_botao.lineart.crease_threshold = 0.0
ob_radio.location = (0.0, 0.0, 1.408)
ob_radio.scale = (0.1803, 0.4891, 0.2651)
ob_radio.lock_rotations_4d = False
ob_radio.empty_display_type = 'ARROWS'
ob_radio.lineart.crease_threshold = 0.0

# ---- collection membership
col_collection_1.objects.link(ob_ceta)
col_collection_1.objects.link(ob_botao)
col_collection_1.objects.link(ob_radio)

# ---- scene / render settings (as saved in the file)
scene.frame_start = 1; scene.frame_end = 181; scene.frame_set(0)
scene.render.engine = 'BLENDER_EEVEE_NEXT'
scene.render.resolution_percentage = 50
scene.render.dither_intensity = 0.0
scene.cycles.use_denoising = False
scene.cycles.samples = 10
scene.cycles.sampling_pattern = 'TABULATED_SOBOL'
scene.cycles.light_sampling_threshold = 0.0
scene.cycles.use_adaptive_sampling = False
scene.cycles.use_light_tree = False
scene.cycles.blur_glossy = 0.0
scene.cycles.pixel_filter_type = 'GAUSSIAN'
scene.cycles.sample_clamp_indirect = 0.0
scene.view_settings.view_transform = 'Standard'
bpy.context.view_layer.update()

# ---- added for rendering (the .blend has no active camera and no usable light): camera, sun
cam_auto = bpy.data.cameras.new('AutoCamera')
cam_auto.lens = 50.0
cam_auto.sensor_width = 36.0
cam_auto.clip_end = 1000.0
ob_auto_camera = bpy.data.objects.new('AutoCamera', cam_auto)
scene.collection.objects.link(ob_auto_camera)
ob_auto_camera.location = (1.0822, -1.29864, 2.27356)
ob_auto_camera.rotation_euler = (1.09748, -7.21219e-08, 0.694738)
scene.camera = ob_auto_camera
light_auto_sun = bpy.data.lights.new('AutoSun', 'SUN')
light_auto_sun.energy = 3.0
light_auto_sun.angle = 0.0523599
ob_auto_sun = bpy.data.objects.new('AutoSun', light_auto_sun)
scene.collection.objects.link(ob_auto_sun)
ob_auto_sun.rotation_euler = (0.872665, 0.174533, 0.523599)
bpy.context.view_layer.update()
